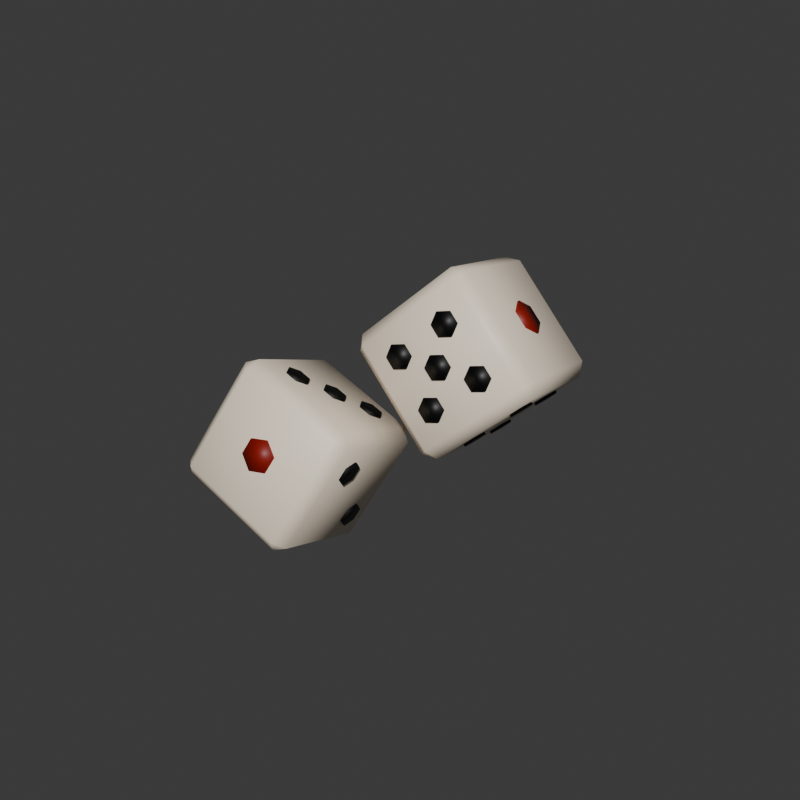 # Source: dice.blend  (saved by Blender 4.2.66; exported with 4.5.12 LTS)
import bpy
from mathutils import Matrix  # noqa: F401  (used for matrix-valued properties, if any)

bpy.ops.wm.read_factory_settings(use_empty=True)
scene = bpy.context.scene
scene.name = 'Scene'

# ---- collections
col_collection = bpy.data.collections.new('Collection'); scene.collection.children.link(col_collection)

# ---- materials (node trees are filled in below, after node groups)
mat_material_001 = bpy.data.materials.new('Material.001')

# ---- material node trees
mat_material_001.use_nodes = True; mat_material_001.node_tree.nodes.clear()
_N = mat_material_001.node_tree.nodes; _L = mat_material_001.node_tree.links
n0 = _N.new('ShaderNodeBsdfPrincipled'); n0.name = 'Principled BSDF'; n0.location = (10, 300)
n1 = _N.new('ShaderNodeOutputMaterial'); n1.name = 'Material Output'; n1.location = (300, 300)
n2 = _N.new('ShaderNodeVertexColor'); n2.name = 'Color Attribute'; n2.location = (-180, 280)
_L.new(n0.outputs[0], n1.inputs[0])
_L.new(n2.outputs[0], n0.inputs[0])
n1.is_active_output = True

# ---- world
world_world = bpy.data.worlds.new('World'); scene.world = world_world
world_world.use_nodes = True; world_world.node_tree.nodes.clear()
_N = world_world.node_tree.nodes; _L = world_world.node_tree.links
n0 = _N.new('ShaderNodeOutputWorld'); n0.name = 'World Output'; n0.location = (300, 300)
n1 = _N.new('ShaderNodeBackground'); n1.name = 'Background'; n1.location = (10, 300)
n1.inputs[0].default_value = (0.05088, 0.05088, 0.05088, 1.0)
_L.new(n1.outputs[0], n0.inputs[0])
n0.is_active_output = True
world_world.color = (0.05088, 0.05088, 0.05088)
world_world.sun_shadow_jitter_overblur = 0.0

# ---- meshes
me_cube_002 = bpy.data.meshes.new('Cube.002')
me_cube_002.from_pydata([(0.15, 0.125, 0.125), (0.125, 0.15, 0.125), (0.125, 0.125, 0.15), (0.125, 0.125, -0.15), (0.125, 0.15, -0.125), (0.15, 0.125, -0.125), (0.125, -0.125, 0.15), (0.125, -0.15, 0.125), (0.15, -0.125, 0.125), (0.125, -0.15, -0.125), (0.125, -0.125, -0.15), (0.15, -0.125, -0.125), (-0.125, 0.15, 0.125), (-0.15, 0.125, 0.125), (-0.125, 0.125, 0.15), (-0.125, 0.125, -0.15), (-0.15, 0.125, -0.125), (-0.125, 0.15, -0.125), (-0.125, -0.15, 0.125), (-0.125, -0.125, 0.15), (-0.15, -0.125, 0.125), (-0.125, -0.15, -0.125), (-0.15, -0.125, -0.125), (-0.125, -0.125, -0.15), (-3.143e-09, -0.155, 0.03828), (-0.03315, -0.155, 0.01914), (-0.03315, -0.155, -0.01914), (-3.143e-09, -0.155, -0.03828), (0.03315, -0.155, -0.01914), (0.03315, -0.155, 0.01914), (0.155, -0.0625, 0.09121), (0.155, -0.08737, 0.07686), (0.155, -0.08737, 0.04814), (0.155, -0.0625, 0.03379), (0.155, -0.03763, 0.04814), (0.155, -0.03763, 0.07686), (0.155, 0.0625, -0.03379), (0.155, 0.03763, -0.04814), (0.155, 0.03763, -0.07686), (0.155, 0.0625, -0.09121), (0.155, 0.08737, -0.07686), (0.155, 0.08737, -0.04814), (-0.09121, -0.0625, 0.155), (-0.07686, -0.08737, 0.155), (-0.04814, -0.08737, 0.155), (-0.03379, -0.0625, 0.155), (-0.04814, -0.03763, 0.155), (-0.07686, -0.03763, 0.155), (0.03379, 0.0625, 0.155), (0.04814, 0.03763, 0.155), (0.07686, 0.03763, 0.155), (0.09121, 0.0625, 0.155), (0.07686, 0.08737, 0.155), (0.04814, 0.08737, 0.155), (-0.02871, 0.0, 0.155), (-0.01436, -0.02487, 0.155), (0.01436, -0.02487, 0.155), (0.02871, 0.0, 0.155), (0.01436, 0.02487, 0.155), (-0.01436, 0.02487, 0.155), (0.0625, -0.03379, -0.155), (0.08737, -0.04814, -0.155), (0.08737, -0.07686, -0.155), (0.0625, -0.09121, -0.155), (0.03763, -0.07686, -0.155), (0.03763, -0.04814, -0.155), (-0.0625, 0.09121, -0.155), (-0.03763, 0.07686, -0.155), (-0.03763, 0.04814, -0.155), (-0.0625, 0.03379, -0.155), (-0.08737, 0.04814, -0.155), (-0.08737, 0.07686, -0.155), (0.0625, 0.09121, -0.155), (0.08737, 0.07686, -0.155), (0.08737, 0.04814, -0.155), (0.0625, 0.03379, -0.155), (0.03763, 0.04814, -0.155), (0.03763, 0.07686, -0.155), (-0.0625, -0.03379, -0.155), (-0.03763, -0.04814, -0.155), (-0.03763, -0.07686, -0.155), (-0.0625, -0.09121, -0.155), (-0.08737, -0.07686, -0.155), (-0.08737, -0.04814, -0.155), (-0.155, -0.0625, -0.09121), (-0.155, -0.08737, -0.07686), (-0.155, -0.08737, -0.04814), (-0.155, -0.0625, -0.03379), (-0.155, -0.03763, -0.04814), (-0.155, -0.03763, -0.07686), (-0.155, 0.0625, 0.03379), (-0.155, 0.03763, 0.04814), (-0.155, 0.03763, 0.07686), (-0.155, 0.0625, 0.09121), (-0.155, 0.08737, 0.07686), (-0.155, 0.08737, 0.04814), (-0.155, 0.0, -0.02871), (-0.155, -0.02487, -0.01436), (-0.155, -0.02487, 0.01436), (-0.155, 0.0, 0.02871), (-0.155, 0.02487, 0.01436), (-0.155, 0.02487, -0.01436), (-0.155, 0.0625, -0.03379), (-0.155, 0.08737, -0.04814), (-0.155, 0.08737, -0.07686), (-0.155, 0.0625, -0.09121), (-0.155, 0.03763, -0.07686), (-0.155, 0.03763, -0.04814), (-0.155, -0.0625, 0.09121), (-0.155, -0.03763, 0.07686), (-0.155, -0.03763, 0.04814), (-0.155, -0.0625, 0.03379), (-0.155, -0.08737, 0.04814), (-0.155, -0.08737, 0.07686), (-0.0625, 0.155, 0.09121), (-0.03763, 0.155, 0.07686), (-0.03763, 0.155, 0.04814), (-0.0625, 0.155, 0.03379), (-0.08737, 0.155, 0.04814), (-0.08737, 0.155, 0.07686), (0.0625, 0.155, -0.03379), (0.08737, 0.155, -0.04814), (0.08737, 0.155, -0.07686), (0.0625, 0.155, -0.09121), (0.03763, 0.155, -0.07686), (0.03763, 0.155, -0.04814), (0.0625, 0.155, 0.02871), (0.08737, 0.155, 0.01436), (0.08737, 0.155, -0.01436), (0.0625, 0.155, -0.02871), (0.03763, 0.155, -0.01436), (0.03763, 0.155, 0.01436), (-0.0625, 0.155, -0.09121), (-0.08737, 0.155, -0.07686), (-0.08737, 0.155, -0.04814), (-0.0625, 0.155, -0.03379), (-0.03763, 0.155, -0.04814), (-0.03763, 0.155, -0.07686), (0.0625, 0.155, 0.03379), (0.03763, 0.155, 0.04814), (0.03763, 0.155, 0.07686), (0.0625, 0.155, 0.09121), (0.08737, 0.155, 0.07686), (0.08737, 0.155, 0.04814), (-0.0625, 0.155, 0.02871), (-0.03763, 0.155, 0.01436), (-0.03763, 0.155, -0.01436), (-0.0625, 0.155, -0.02871), (-0.08737, 0.155, -0.01436), (-0.08737, 0.155, 0.01436), (-0.03315, -0.129, 0.01914), (-3.143e-09, -0.129, 0.03828), (-0.03315, -0.129, -0.01914), (-3.143e-09, -0.129, -0.03828), (0.03315, -0.129, -0.01914), (0.03315, -0.129, 0.01914), (0.129, -0.08737, 0.07686), (0.129, -0.0625, 0.09121), (0.129, -0.08737, 0.04814), (0.129, -0.0625, 0.03379), (0.129, -0.03763, 0.04814), (0.129, -0.03763, 0.07686), (0.129, 0.03763, -0.04814), (0.129, 0.0625, -0.03379), (0.129, 0.03763, -0.07686), (0.129, 0.0625, -0.09121), (0.129, 0.08737, -0.07686), (0.129, 0.08737, -0.04814), (-0.07686, -0.08737, 0.129), (-0.09121, -0.0625, 0.129), (-0.04814, -0.08737, 0.129), (-0.03379, -0.0625, 0.129), (-0.04814, -0.03763, 0.129), (-0.07686, -0.03763, 0.129), (0.04814, 0.03763, 0.129), (0.03379, 0.0625, 0.129), (0.07686, 0.03763, 0.129), (0.09121, 0.0625, 0.129), (0.07686, 0.08737, 0.129), (0.04814, 0.08737, 0.129), (-0.01436, -0.02487, 0.129), (-0.02871, 0.0, 0.129), (0.01436, -0.02487, 0.129), (0.02871, 0.0, 0.129), (0.01436, 0.02487, 0.129), (-0.01436, 0.02487, 0.129), (0.08737, -0.04814, -0.129), (0.0625, -0.03379, -0.129), (0.08737, -0.07686, -0.129), (0.0625, -0.09121, -0.129), (0.03763, -0.07686, -0.129), (0.03763, -0.04814, -0.129), (-0.03763, 0.07686, -0.129), (-0.0625, 0.09121, -0.129), (-0.03763, 0.04814, -0.129), (-0.0625, 0.03379, -0.129), (-0.08737, 0.04814, -0.129), (-0.08737, 0.07686, -0.129), (0.08737, 0.07686, -0.129), (0.0625, 0.09121, -0.129), (0.08737, 0.04814, -0.129), (0.0625, 0.03379, -0.129), (0.03763, 0.04814, -0.129), (0.03763, 0.07686, -0.129), (-0.03763, -0.04814, -0.129), (-0.0625, -0.03379, -0.129), (-0.03763, -0.07686, -0.129), (-0.0625, -0.09121, -0.129), (-0.08737, -0.07686, -0.129), (-0.08737, -0.04814, -0.129), (-0.129, -0.08737, -0.07686), (-0.129, -0.0625, -0.09121), (-0.129, -0.08737, -0.04814), (-0.129, -0.0625, -0.03379), (-0.129, -0.03763, -0.04814), (-0.129, -0.03763, -0.07686), (-0.129, 0.03763, 0.04814), (-0.129, 0.0625, 0.03379), (-0.129, 0.03763, 0.07686), (-0.129, 0.0625, 0.09121), (-0.129, 0.08737, 0.07686), (-0.129, 0.08737, 0.04814), (-0.129, -0.02487, -0.01436), (-0.129, -2.83e-09, -0.02871), (-0.129, -0.02487, 0.01436), (-0.129, -2.83e-09, 0.02871), (-0.129, 0.02487, 0.01436), (-0.129, 0.02487, -0.01436), (-0.129, 0.08737, -0.04814), (-0.129, 0.0625, -0.03379), (-0.129, 0.08737, -0.07686), (-0.129, 0.0625, -0.09121), (-0.129, 0.03763, -0.07686), (-0.129, 0.03763, -0.04814), (-0.129, -0.03763, 0.07686), (-0.129, -0.0625, 0.09121), (-0.129, -0.03763, 0.04814), (-0.129, -0.0625, 0.03379), (-0.129, -0.08737, 0.04814), (-0.129, -0.08737, 0.07686), (-0.03763, 0.129, 0.07686), (-0.0625, 0.129, 0.09121), (-0.03763, 0.129, 0.04814), (-0.0625, 0.129, 0.03379), (-0.08737, 0.129, 0.04814), (-0.08737, 0.129, 0.07686), (0.08737, 0.129, -0.04814), (0.0625, 0.129, -0.03379), (0.08737, 0.129, -0.07686), (0.0625, 0.129, -0.09121), (0.03763, 0.129, -0.07686), (0.03763, 0.129, -0.04814), (0.08737, 0.129, 0.01436), (0.0625, 0.129, 0.02871), (0.08737, 0.129, -0.01436), (0.0625, 0.129, -0.02871), (0.03763, 0.129, -0.01436), (0.03763, 0.129, 0.01436), (-0.08737, 0.129, -0.07686), (-0.0625, 0.129, -0.09121), (-0.08737, 0.129, -0.04814), (-0.0625, 0.129, -0.03379), (-0.03763, 0.129, -0.04814), (-0.03763, 0.129, -0.07686), (0.03763, 0.129, 0.04814), (0.0625, 0.129, 0.03379), (0.03763, 0.129, 0.07686), (0.0625, 0.129, 0.09121), (0.08737, 0.129, 0.07686), (0.08737, 0.129, 0.04814), (-0.03763, 0.129, 0.01436), (-0.0625, 0.129, 0.02871), (-0.03763, 0.129, -0.01436), (-0.0625, 0.129, -0.02871), (-0.08737, 0.129, -0.01436), (-0.08737, 0.129, 0.01436), (-0.005302, 0.261, 0.3276), (-0.01386, 0.2392, 0.3011), (-0.02646, 0.2334, 0.3336), (0.2469, 0.2697, 0.2154), (0.2139, 0.2695, 0.2026), (0.2225, 0.2913, 0.2291), (0.07535, 0.2049, 0.5602), (0.1083, 0.205, 0.573), (0.0965, 0.2325, 0.5542), (0.3361, 0.2353, 0.4744), (0.3487, 0.2412, 0.4419), (0.3243, 0.2628, 0.4556), (0.002345, -0.007273, 0.2628), (0.01415, -0.03477, 0.2817), (-0.01025, -0.01315, 0.2953), (0.2631, 0.02319, 0.1771), (0.2419, -0.004494, 0.1831), (0.2301, 0.02301, 0.1643), (0.1245, -0.04147, 0.5347), (0.09155, -0.04165, 0.5219), (0.116, -0.06327, 0.5082), (0.3523, -0.01119, 0.4362), (0.3437, -0.03299, 0.4097), (0.3649, -0.005313, 0.4036), (0.1974, 0.09172, 0.5242), (0.217, 0.06135, 0.5116), (0.2519, 0.06598, 0.4965), (0.2672, 0.101, 0.494), (0.2476, 0.1314, 0.5066), (0.2127, 0.1267, 0.5217), (0.1015, 0.2487, 0.485), (0.1247, 0.2476, 0.5019), (0.1509, 0.2511, 0.4905), (0.1538, 0.2557, 0.4623), (0.1306, 0.2567, 0.4455), (0.1045, 0.2533, 0.4568), (0.1645, 0.2781, 0.3224), (0.1877, 0.277, 0.3393), (0.2138, 0.2805, 0.328), (0.2168, 0.285, 0.2998), (0.1936, 0.2861, 0.2829), (0.1674, 0.2827, 0.2942), (0.05936, -0.001814, 0.4724), (0.06855, 0.009508, 0.4971), (0.06669, 0.03782, 0.5015), (0.05564, 0.05481, 0.4812), (0.04644, 0.04349, 0.4565), (0.0483, 0.01518, 0.4521), (0.0003524, 0.1357, 0.3783), (0.009548, 0.147, 0.403), (0.007686, 0.1753, 0.4074), (-0.00337, 0.1923, 0.3871), (-0.01257, 0.181, 0.3623), (-0.0107, 0.1527, 0.3579), (0.02986, 0.06694, 0.4253), (0.03905, 0.07826, 0.4501), (0.03719, 0.1066, 0.4545), (0.02613, 0.1236, 0.4341), (0.01694, 0.1122, 0.4094), (0.0188, 0.08393, 0.405), (0.3201, 0.1906, 0.3477), (0.3244, 0.2135, 0.3646), (0.336, 0.2102, 0.3906), (0.3435, 0.184, 0.3998), (0.3393, 0.1611, 0.383), (0.3276, 0.1644, 0.3569), (0.2773, 0.08157, 0.2153), (0.2816, 0.1045, 0.2321), (0.2932, 0.1012, 0.2582), (0.3007, 0.07502, 0.2674), (0.2965, 0.05214, 0.2505), (0.2848, 0.05541, 0.2245), (0.2692, 0.2048, 0.2345), (0.2735, 0.2277, 0.2513), (0.2851, 0.2244, 0.2773), (0.2926, 0.1983, 0.2865), (0.2884, 0.1754, 0.2697), (0.2767, 0.1787, 0.2437), (0.3282, 0.06732, 0.3286), (0.3325, 0.0902, 0.3454), (0.3441, 0.08693, 0.3714), (0.3516, 0.06077, 0.3806), (0.3474, 0.03789, 0.3638), (0.3357, 0.04116, 0.3378), (0.2878, -0.03489, 0.3656), (0.2848, -0.03946, 0.3938), (0.2587, -0.04294, 0.4051), (0.2355, -0.04185, 0.3882), (0.2384, -0.03727, 0.36), (0.2646, -0.0338, 0.3487), (0.123, -0.03578, 0.3016), (0.1201, -0.04036, 0.3298), (0.09391, -0.04383, 0.3411), (0.0707, -0.04274, 0.3242), (0.07366, -0.03816, 0.296), (0.09981, -0.03469, 0.2847), (0.2054, -0.03534, 0.3336), (0.2025, -0.03991, 0.3618), (0.1763, -0.04339, 0.3731), (0.1531, -0.04229, 0.3562), (0.156, -0.03772, 0.328), (0.1822, -0.03424, 0.3167), (0.1846, -0.0276, 0.2749), (0.1875, -0.02302, 0.2468), (0.2137, -0.01955, 0.2354), (0.2369, -0.02064, 0.2523), (0.2339, -0.02522, 0.2805), (0.2078, -0.02869, 0.2918), (0.1216, -0.05699, 0.4375), (0.1246, -0.05241, 0.4093), (0.1507, -0.04894, 0.398), (0.1739, -0.05003, 0.4149), (0.171, -0.0546, 0.443), (0.1448, -0.05808, 0.4544), (0.02704, 0.05902, 0.2546), (0.03851, 0.08528, 0.2527), (0.06466, 0.08875, 0.2414), (0.07935, 0.06597, 0.2319), (0.06789, 0.03972, 0.2338), (0.04173, 0.03624, 0.2451), (0.1328, 0.1974, 0.2244), (0.1443, 0.2237, 0.2226), (0.1704, 0.2272, 0.2113), (0.1851, 0.2044, 0.2018), (0.1737, 0.1781, 0.2037), (0.1475, 0.1746, 0.215), (0.07587, 0.1898, 0.2491), (0.08734, 0.2161, 0.2472), (0.1135, 0.2196, 0.2359), (0.1282, 0.1968, 0.2264), (0.1167, 0.1705, 0.2283), (0.09057, 0.1671, 0.2396), (0.1932, 0.08111, 0.1827), (0.1818, 0.05486, 0.1845), (0.1556, 0.05138, 0.1958), (0.1409, 0.07416, 0.2053), (0.1524, 0.1004, 0.2034), (0.1785, 0.1039, 0.1921), (0.07125, 0.1892, 0.2511), (0.05978, 0.163, 0.2529), (0.03363, 0.1595, 0.2642), (0.01894, 0.1823, 0.2737), (0.0304, 0.2085, 0.2719), (0.05656, 0.212, 0.2605), (0.08398, 0.06659, 0.2299), (0.09544, 0.09285, 0.2281), (0.1216, 0.09632, 0.2168), (0.1363, 0.07354, 0.2073), (0.1248, 0.04729, 0.2091), (0.09867, 0.04381, 0.2205), (0.2064, 0.06431, 0.488), (0.1868, 0.09469, 0.5006), (0.2413, 0.06895, 0.4729), (0.2566, 0.104, 0.4704), (0.237, 0.1343, 0.483), (0.2021, 0.1297, 0.4981), (0.1264, 0.2219, 0.4979), (0.1032, 0.223, 0.481), (0.1526, 0.2254, 0.4865), (0.1555, 0.23, 0.4584), (0.1323, 0.2311, 0.4415), (0.1061, 0.2276, 0.4528), (0.1894, 0.2513, 0.3353), (0.1662, 0.2524, 0.3184), (0.2155, 0.2548, 0.324), (0.2185, 0.2594, 0.2958), (0.1953, 0.2605, 0.2789), (0.1691, 0.257, 0.2903), (0.09227, 0.01266, 0.4869), (0.08308, 0.00134, 0.4621), (0.09041, 0.04097, 0.4913), (0.07935, 0.05797, 0.4709), (0.07016, 0.04664, 0.4462), (0.07202, 0.01833, 0.4418), (0.03327, 0.1502, 0.3927), (0.02407, 0.1388, 0.368), (0.03141, 0.1785, 0.3971), (0.02035, 0.1955, 0.3768), (0.01115, 0.1842, 0.3521), (0.01301, 0.1558, 0.3477), (0.06277, 0.08142, 0.4398), (0.05357, 0.07009, 0.4151), (0.06091, 0.1097, 0.4442), (0.04985, 0.1267, 0.4239), (0.04066, 0.1154, 0.3991), (0.04252, 0.08708, 0.3947), (0.3006, 0.2103, 0.3748), (0.2964, 0.1874, 0.358), (0.3123, 0.207, 0.4008), (0.3198, 0.1809, 0.41), (0.3156, 0.158, 0.3932), (0.3039, 0.1613, 0.3672), (0.2578, 0.1013, 0.2424), (0.2536, 0.07842, 0.2256), (0.2695, 0.09803, 0.2684), (0.277, 0.07187, 0.2776), (0.2728, 0.04899, 0.2608), (0.2611, 0.05226, 0.2348), (0.2497, 0.2246, 0.2615), (0.2455, 0.2017, 0.2447), (0.2614, 0.2213, 0.2876), (0.2689, 0.1951, 0.2968), (0.2646, 0.1722, 0.2799), (0.253, 0.1755, 0.2539), (0.3087, 0.08705, 0.3557), (0.3045, 0.06417, 0.3389), (0.3204, 0.08378, 0.3817), (0.3279, 0.05762, 0.3909), (0.3237, 0.03474, 0.3741), (0.312, 0.03801, 0.3481), (0.2832, -0.01379, 0.3978), (0.2861, -0.009218, 0.3696), (0.257, -0.01727, 0.4091), (0.2338, -0.01617, 0.3922), (0.2367, -0.0116, 0.364), (0.2629, -0.008123, 0.3527), (0.1184, -0.01468, 0.3338), (0.1213, -0.01011, 0.3056), (0.09222, -0.01816, 0.3451), (0.06901, -0.01706, 0.3282), (0.07197, -0.01249, 0.3), (0.09813, -0.009013, 0.2887), (0.2008, -0.01424, 0.3658), (0.2037, -0.009664, 0.3376), (0.1746, -0.01771, 0.3771), (0.1514, -0.01662, 0.3602), (0.1544, -0.01205, 0.332), (0.1805, -0.008568, 0.3207), (0.1858, 0.002649, 0.2507), (0.1829, -0.001924, 0.2789), (0.212, 0.006127, 0.2394), (0.2352, 0.005031, 0.2563), (0.2323, 0.0004576, 0.2845), (0.2061, -0.00302, 0.2958), (0.1229, -0.02674, 0.4133), (0.1199, -0.03131, 0.4415), (0.149, -0.02326, 0.402), (0.1722, -0.02436, 0.4188), (0.1693, -0.02893, 0.447), (0.1431, -0.03241, 0.4584), (0.04911, 0.08231, 0.2763), (0.03764, 0.05605, 0.2782), (0.07527, 0.08579, 0.265), (0.08996, 0.06301, 0.2555), (0.07849, 0.03675, 0.2574), (0.05233, 0.03327, 0.2687), (0.1549, 0.2207, 0.2462), (0.1434, 0.1944, 0.248), (0.181, 0.2242, 0.2349), (0.1957, 0.2014, 0.2254), (0.1843, 0.1751, 0.2272), (0.1581, 0.1717, 0.2386), (0.09794, 0.2131, 0.2708), (0.08648, 0.1869, 0.2727), (0.1241, 0.2166, 0.2595), (0.1388, 0.1938, 0.25), (0.1273, 0.1676, 0.2519), (0.1012, 0.1641, 0.2632), (0.1924, 0.05189, 0.2081), (0.2038, 0.07815, 0.2063), (0.1662, 0.04841, 0.2194), (0.1515, 0.07119, 0.2289), (0.163, 0.09745, 0.227), (0.1891, 0.1009, 0.2157), (0.07039, 0.16, 0.2765), (0.08185, 0.1863, 0.2747), (0.04423, 0.1565, 0.2878), (0.02954, 0.1793, 0.2973), (0.041, 0.2056, 0.2955), (0.06716, 0.209, 0.2841), (0.106, 0.08988, 0.2517), (0.09458, 0.06362, 0.2535), (0.1322, 0.09336, 0.2404), (0.1469, 0.07058, 0.2309), (0.1354, 0.04432, 0.2327), (0.1093, 0.04084, 0.2441)], [], [(22, 20, 13, 16), (15, 3, 10, 23), (2, 6, 8, 0), (0, 1, 2), (3, 4, 5), (6, 7, 8), (9, 10, 11), (12, 13, 14), (15, 16, 17), (18, 19, 20), (21, 22, 23), (17, 12, 1, 4), (9, 7, 18, 21), (7, 9, 11, 8), (6, 19, 18, 7), (10, 3, 5, 11), (0, 5, 4, 1), (19, 14, 13, 20), (21, 18, 20, 22), (14, 2, 1, 12), (3, 15, 17, 4), (15, 23, 22, 16), (12, 17, 16, 13), (5, 0, 8, 11), (2, 14, 19, 6), (23, 10, 9, 21), (25, 24, 29, 28, 27, 26), (31, 30, 35, 34, 33, 32), (37, 36, 41, 40, 39, 38), (43, 42, 47, 46, 45, 44), (49, 48, 53, 52, 51, 50), (55, 54, 59, 58, 57, 56), (61, 60, 65, 64, 63, 62), (67, 66, 71, 70, 69, 68), (73, 72, 77, 76, 75, 74), (79, 78, 83, 82, 81, 80), (85, 84, 89, 88, 87, 86), (91, 90, 95, 94, 93, 92), (97, 96, 101, 100, 99, 98), (103, 102, 107, 106, 105, 104), (109, 108, 113, 112, 111, 110), (115, 114, 119, 118, 117, 116), (121, 120, 125, 124, 123, 122), (127, 126, 131, 130, 129, 128), (133, 132, 137, 136, 135, 134), (139, 138, 143, 142, 141, 140), (145, 144, 149, 148, 147, 146), (125, 120, 247, 251), (74, 75, 201, 200), (126, 127, 252, 253), (75, 76, 202, 201), (24, 25, 150, 151), (127, 128, 254, 252), (76, 77, 203, 202), (25, 26, 152, 150), (128, 129, 255, 254), (77, 72, 199, 203), (26, 27, 153, 152), (129, 130, 256, 255), (78, 79, 204, 205), (27, 28, 154, 153), (130, 131, 257, 256), (79, 80, 206, 204), (28, 29, 155, 154), (131, 126, 253, 257), (80, 81, 207, 206), (29, 24, 151, 155), (132, 133, 258, 259), (81, 82, 208, 207), (30, 31, 156, 157), (133, 134, 260, 258), (82, 83, 209, 208), (31, 32, 158, 156), (134, 135, 261, 260), (83, 78, 205, 209), (32, 33, 159, 158), (135, 136, 262, 261), (84, 85, 210, 211), (33, 34, 160, 159), (136, 137, 263, 262), (85, 86, 212, 210), (34, 35, 161, 160), (137, 132, 259, 263), (86, 87, 213, 212), (35, 30, 157, 161), (138, 139, 264, 265), (87, 88, 214, 213), (36, 37, 162, 163), (139, 140, 266, 264), (88, 89, 215, 214), (37, 38, 164, 162), (140, 141, 267, 266), (89, 84, 211, 215), (38, 39, 165, 164), (141, 142, 268, 267), (90, 91, 216, 217), (39, 40, 166, 165), (142, 143, 269, 268), (91, 92, 218, 216), (40, 41, 167, 166), (143, 138, 265, 269), (92, 93, 219, 218), (41, 36, 163, 167), (144, 145, 270, 271), (93, 94, 220, 219), (42, 43, 168, 169), (145, 146, 272, 270), (94, 95, 221, 220), (43, 44, 170, 168), (146, 147, 273, 272), (95, 90, 217, 221), (44, 45, 171, 170), (147, 148, 274, 273), (96, 97, 222, 223), (45, 46, 172, 171), (148, 149, 275, 274), (97, 98, 224, 222), (46, 47, 173, 172), (149, 144, 271, 275), (98, 99, 225, 224), (47, 42, 169, 173), (99, 100, 226, 225), (48, 49, 174, 175), (100, 101, 227, 226), (49, 50, 176, 174), (101, 96, 223, 227), (50, 51, 177, 176), (102, 103, 228, 229), (51, 52, 178, 177), (103, 104, 230, 228), (52, 53, 179, 178), (104, 105, 231, 230), (53, 48, 175, 179), (105, 106, 232, 231), (54, 55, 180, 181), (106, 107, 233, 232), (55, 56, 182, 180), (107, 102, 229, 233), (56, 57, 183, 182), (108, 109, 234, 235), (57, 58, 184, 183), (109, 110, 236, 234), (58, 59, 185, 184), (110, 111, 237, 236), (59, 54, 181, 185), (111, 112, 238, 237), (60, 61, 186, 187), (112, 113, 239, 238), (61, 62, 188, 186), (113, 108, 235, 239), (62, 63, 189, 188), (114, 115, 240, 241), (63, 64, 190, 189), (115, 116, 242, 240), (64, 65, 191, 190), (116, 117, 243, 242), (65, 60, 187, 191), (117, 118, 244, 243), (66, 67, 192, 193), (118, 119, 245, 244), (67, 68, 194, 192), (119, 114, 241, 245), (68, 69, 195, 194), (120, 121, 246, 247), (69, 70, 196, 195), (121, 122, 248, 246), (70, 71, 197, 196), (122, 123, 249, 248), (71, 66, 193, 197), (123, 124, 250, 249), (72, 73, 198, 199), (124, 125, 251, 250), (73, 74, 200, 198), (298, 296, 289, 292), (291, 279, 286, 299), (278, 282, 284, 276), (276, 277, 278), (279, 280, 281), (282, 283, 284), (285, 286, 287), (288, 289, 290), (291, 292, 293), (294, 295, 296), (297, 298, 299), (293, 288, 277, 280), (285, 283, 294, 297), (283, 285, 287, 284), (282, 295, 294, 283), (286, 279, 281, 287), (276, 281, 280, 277), (295, 290, 289, 296), (297, 294, 296, 298), (290, 278, 277, 288), (279, 291, 293, 280), (291, 299, 298, 292), (288, 293, 292, 289), (281, 276, 284, 287), (278, 290, 295, 282), (299, 286, 285, 297), (301, 300, 305, 304, 303, 302), (307, 306, 311, 310, 309, 308), (313, 312, 317, 316, 315, 314), (319, 318, 323, 322, 321, 320), (325, 324, 329, 328, 327, 326), (331, 330, 335, 334, 333, 332), (337, 336, 341, 340, 339, 338), (343, 342, 347, 346, 345, 344), (349, 348, 353, 352, 351, 350), (355, 354, 359, 358, 357, 356), (361, 360, 365, 364, 363, 362), (367, 366, 371, 370, 369, 368), (373, 372, 377, 376, 375, 374), (379, 378, 383, 382, 381, 380), (385, 384, 389, 388, 387, 386), (391, 390, 395, 394, 393, 392), (397, 396, 401, 400, 399, 398), (403, 402, 407, 406, 405, 404), (409, 408, 413, 412, 411, 410), (415, 414, 419, 418, 417, 416), (421, 420, 425, 424, 423, 422), (401, 396, 523, 527), (350, 351, 477, 476), (402, 403, 528, 529), (351, 352, 478, 477), (300, 301, 426, 427), (403, 404, 530, 528), (352, 353, 479, 478), (301, 302, 428, 426), (404, 405, 531, 530), (353, 348, 475, 479), (302, 303, 429, 428), (405, 406, 532, 531), (354, 355, 480, 481), (303, 304, 430, 429), (406, 407, 533, 532), (355, 356, 482, 480), (304, 305, 431, 430), (407, 402, 529, 533), (356, 357, 483, 482), (305, 300, 427, 431), (408, 409, 534, 535), (357, 358, 484, 483), (306, 307, 432, 433), (409, 410, 536, 534), (358, 359, 485, 484), (307, 308, 434, 432), (410, 411, 537, 536), (359, 354, 481, 485), (308, 309, 435, 434), (411, 412, 538, 537), (360, 361, 486, 487), (309, 310, 436, 435), (412, 413, 539, 538), (361, 362, 488, 486), (310, 311, 437, 436), (413, 408, 535, 539), (362, 363, 489, 488), (311, 306, 433, 437), (414, 415, 540, 541), (363, 364, 490, 489), (312, 313, 438, 439), (415, 416, 542, 540), (364, 365, 491, 490), (313, 314, 440, 438), (416, 417, 543, 542), (365, 360, 487, 491), (314, 315, 441, 440), (417, 418, 544, 543), (366, 367, 492, 493), (315, 316, 442, 441), (418, 419, 545, 544), (367, 368, 494, 492), (316, 317, 443, 442), (419, 414, 541, 545), (368, 369, 495, 494), (317, 312, 439, 443), (420, 421, 546, 547), (369, 370, 496, 495), (318, 319, 444, 445), (421, 422, 548, 546), (370, 371, 497, 496), (319, 320, 446, 444), (422, 423, 549, 548), (371, 366, 493, 497), (320, 321, 447, 446), (423, 424, 550, 549), (372, 373, 498, 499), (321, 322, 448, 447), (424, 425, 551, 550), (373, 374, 500, 498), (322, 323, 449, 448), (425, 420, 547, 551), (374, 375, 501, 500), (323, 318, 445, 449), (375, 376, 502, 501), (324, 325, 450, 451), (376, 377, 503, 502), (325, 326, 452, 450), (377, 372, 499, 503), (326, 327, 453, 452), (378, 379, 504, 505), (327, 328, 454, 453), (379, 380, 506, 504), (328, 329, 455, 454), (380, 381, 507, 506), (329, 324, 451, 455), (381, 382, 508, 507), (330, 331, 456, 457), (382, 383, 509, 508), (331, 332, 458, 456), (383, 378, 505, 509), (332, 333, 459, 458), (384, 385, 510, 511), (333, 334, 460, 459), (385, 386, 512, 510), (334, 335, 461, 460), (386, 387, 513, 512), (335, 330, 457, 461), (387, 388, 514, 513), (336, 337, 462, 463), (388, 389, 515, 514), (337, 338, 464, 462), (389, 384, 511, 515), (338, 339, 465, 464), (390, 391, 516, 517), (339, 340, 466, 465), (391, 392, 518, 516), (340, 341, 467, 466), (392, 393, 519, 518), (341, 336, 463, 467), (393, 394, 520, 519), (342, 343, 468, 469), (394, 395, 521, 520), (343, 344, 470, 468), (395, 390, 517, 521), (344, 345, 471, 470), (396, 397, 522, 523), (345, 346, 472, 471), (397, 398, 524, 522), (346, 347, 473, 472), (398, 399, 525, 524), (347, 342, 469, 473), (399, 400, 526, 525), (348, 349, 474, 475), (400, 401, 527, 526), (349, 350, 476, 474)])
me_cube_002.polygons.foreach_set('use_smooth', [True] * 346)
_uv = me_cube_002.uv_layers.new(name='UVMap')
_uv.uv.foreach_set('vector', [0.3958, 0.7708, 0.6042, 0.7708, 0.6042, 0.9792, 0.3958, 0.9792, 0.6458, 0.5208, 0.8542, 0.5208, 0.8542, 0.7292, 0.6458, 0.7292, 0.3958, 0.02083, 0.3958, 0.2292, 0.375, 0.2292, 0.375, 0.02083, 0.375, 0.02083, 0.3958, 0.0, 0.3958, 0.02083, 0.8542, 0.5208, 0.8542, 0.5, 0.875, 0.5208, 0.3958, 0.2292, 0.3958, 0.25, 0.375, 0.2292, 0.8542, 0.75, 0.8542, 0.7292, 0.875, 0.7292, 0.6042, 0.0, 0.625, 0.02083, 0.6042, 0.02083, 0.6458, 0.5208, 0.625, 0.5208, 0.6458, 0.5, 0.6042, 0.25, 0.6042, 0.2292, 0.625, 0.2292, 0.6458, 0.75, 0.625, 0.7292, 0.6458, 0.7292, 0.1458, 0.5208, 0.3542, 0.5208, 0.3542, 0.7292, 0.1458, 0.7292, 0.3958, 0.2708, 0.6042, 0.2708, 0.6042, 0.4792, 0.3958, 0.4792, 0.6042, 0.75, 0.3958, 0.75, 0.3958, 0.7292, 0.6042, 0.7292, 0.3958, 0.2292, 0.6042, 0.2292, 0.6042, 0.25, 0.3958, 0.25, 0.8542, 0.7292, 0.8542, 0.5208, 0.875, 0.5208, 0.875, 0.7292, 0.6042, 0.5208, 0.3958, 0.5208, 0.3958, 0.5, 0.6042, 0.5, 0.6042, 0.2292, 0.6042, 0.02083, 0.625, 0.02083, 0.625, 0.2292, 0.3958, 0.75, 0.6042, 0.75, 0.6042, 0.7708, 0.3958, 0.7708, 0.6042, 0.02083, 0.3958, 0.02083, 0.3958, 0.0, 0.6042, 0.0, 0.8542, 0.5208, 0.6458, 0.5208, 0.6458, 0.5, 0.8542, 0.5, 0.6458, 0.5208, 0.6458, 0.7292, 0.625, 0.7292, 0.625, 0.5208, 0.6042, 1.0, 0.3958, 1.0, 0.3958, 0.9792, 0.6042, 0.9792, 0.3958, 0.5208, 0.6042, 0.5208, 0.6042, 0.7292, 0.3958, 0.7292, 0.3958, 0.02083, 0.6042, 0.02083, 0.6042, 0.2292, 0.3958, 0.2292, 0.6458, 0.7292, 0.8542, 0.7292, 0.8542, 0.75, 0.6458, 0.75, 0.0, 0.0, 0.0, 0.0, 0.0, 0.0, 0.0, 0.0, 0.0, 0.0, 0.0, 0.0, 0.0, 0.0, 0.0, 0.0, 0.0, 0.0, 0.0, 0.0, 0.0, 0.0, 0.0, 0.0, 0.0, 0.0, 0.0, 0.0, 0.0, 0.0, 0.0, 0.0, 0.0, 0.0, 0.0, 0.0, 0.0, 0.0, 0.0, 0.0, 0.0, 0.0, 0.0, 0.0, 0.0, 0.0, 0.0, 0.0, 0.0, 0.0, 0.0, 0.0, 0.0, 0.0, 0.0, 0.0, 0.0, 0.0, 0.0, 0.0, 0.0, 0.0, 0.0, 0.0, 0.0, 0.0, 0.0, 0.0, 0.0, 0.0, 0.0, 0.0, 0.0, 0.0, 0.0, 0.0, 0.0, 0.0, 0.0, 0.0, 0.0, 0.0, 0.0, 0.0, 0.0, 0.0, 0.0, 0.0, 0.0, 0.0, 0.0, 0.0, 0.0, 0.0, 0.0, 0.0, 0.0, 0.0, 0.0, 0.0, 0.0, 0.0, 0.0, 0.0, 0.0, 0.0, 0.0, 0.0, 0.0, 0.0, 0.0, 0.0, 0.0, 0.0, 0.0, 0.0, 0.0, 0.0, 0.0, 0.0, 0.0, 0.0, 0.0, 0.0, 0.0, 0.0, 0.0, 0.0, 0.0, 0.0, 0.0, 0.0, 0.0, 0.0, 0.0, 0.0, 0.0, 0.0, 0.0, 0.0, 0.0, 0.0, 0.0, 0.0, 0.0, 0.0, 0.0, 0.0, 0.0, 0.0, 0.0, 0.0, 0.0, 0.0, 0.0, 0.0, 0.0, 0.0, 0.0, 0.0, 0.0, 0.0, 0.0, 0.0, 0.0, 0.0, 0.0, 0.0, 0.0, 0.0, 0.0, 0.0, 0.0, 0.0, 0.0, 0.0, 0.0, 0.0, 0.0, 0.0, 0.0, 0.0, 0.0, 0.0, 0.0, 0.0, 0.0, 0.0, 0.0, 0.0, 0.0, 0.0, 0.0, 0.0, 0.0, 0.0, 0.0, 0.0, 0.0, 0.0, 0.0, 0.0, 0.0, 0.0, 0.0, 0.0, 0.0, 0.0, 0.0, 0.0, 0.0, 0.0, 0.0, 0.0, 0.0, 0.0, 0.0, 0.0, 0.0, 0.0, 0.0, 0.0, 0.0, 0.0, 0.0, 0.0, 0.0, 0.0, 0.0, 0.0, 0.0, 0.0, 0.0, 0.0, 0.0, 0.0, 0.0, 0.0, 0.0, 0.0, 0.0, 0.0, 0.0, 0.0, 0.0, 0.0, 0.0, 0.0, 0.0, 0.0, 0.0, 0.0, 0.0, 0.0, 0.0, 0.0, 0.0, 0.0, 0.0, 0.0, 0.0, 0.0, 0.0, 0.0, 0.0, 0.0, 0.0, 0.0, 0.0, 0.0, 0.0, 0.0, 0.0, 0.0, 0.0, 0.0, 0.0, 0.0, 0.0, 0.0, 0.0, 0.0, 0.0, 0.0, 0.0, 0.0, 0.0, 0.0, 0.0, 0.0, 0.0, 0.0, 0.0, 0.0, 0.0, 0.0, 0.0, 0.0, 0.0, 0.0, 0.0, 0.0, 0.0, 0.0, 0.0, 0.0, 0.0, 0.0, 0.0, 0.0, 0.0, 0.0, 0.0, 0.0, 0.0, 0.0, 0.0, 0.0, 0.0, 0.0, 0.0, 0.0, 0.0, 0.0, 0.0, 0.0, 0.0, 0.0, 0.0, 0.0, 0.0, 0.0, 0.0, 0.0, 0.0, 0.0, 0.0, 0.0, 0.0, 0.0, 0.0, 0.0, 0.0, 0.0, 0.0, 0.0, 0.0, 0.0, 0.0, 0.0, 0.0, 0.0, 0.0, 0.0, 0.0, 0.0, 0.0, 0.0, 0.0, 0.0, 0.0, 0.0, 0.0, 0.0, 0.0, 0.0, 0.0, 0.0, 0.0, 0.0, 0.0, 0.0, 0.0, 0.0, 0.0, 0.0, 0.0, 0.0, 0.0, 0.0, 0.0, 0.0, 0.0, 0.0, 0.0, 0.0, 0.0, 0.0, 0.0, 0.0, 0.0, 0.0, 0.0, 0.0, 0.0, 0.0, 0.0, 0.0, 0.0, 0.0, 0.0, 0.0, 0.0, 0.0, 0.0, 0.0, 0.0, 0.0, 0.0, 0.0, 0.0, 0.0, 0.0, 0.0, 0.0, 0.0, 0.0, 0.0, 0.0, 0.0, 0.0, 0.0, 0.0, 0.0, 0.0, 0.0, 0.0, 0.0, 0.0, 0.0, 0.0, 0.0, 0.0, 0.0, 0.0, 0.0, 0.0, 0.0, 0.0, 0.0, 0.0, 0.0, 0.0, 0.0, 0.0, 0.0, 0.0, 0.0, 0.0, 0.0, 0.0, 0.0, 0.0, 0.0, 0.0, 0.0, 0.0, 0.0, 0.0, 0.0, 0.0, 0.0, 0.0, 0.0, 0.0, 0.0, 0.0, 0.0, 0.0, 0.0, 0.0, 0.0, 0.0, 0.0, 0.0, 0.0, 0.0, 0.0, 0.0, 0.0, 0.0, 0.0, 0.0, 0.0, 0.0, 0.0, 0.0, 0.0, 0.0, 0.0, 0.0, 0.0, 0.0, 0.0, 0.0, 0.0, 0.0, 0.0, 0.0, 0.0, 0.0, 0.0, 0.0, 0.0, 0.0, 0.0, 0.0, 0.0, 0.0, 0.0, 0.0, 0.0, 0.0, 0.0, 0.0, 0.0, 0.0, 0.0, 0.0, 0.0, 0.0, 0.0, 0.0, 0.0, 0.0, 0.0, 0.0, 0.0, 0.0, 0.0, 0.0, 0.0, 0.0, 0.0, 0.0, 0.0, 0.0, 0.0, 0.0, 0.0, 0.0, 0.0, 0.0, 0.0, 0.0, 0.0, 0.0, 0.0, 0.0, 0.0, 0.0, 0.0, 0.0, 0.0, 0.0, 0.0, 0.0, 0.0, 0.0, 0.0, 0.0, 0.0, 0.0, 0.0, 0.0, 0.0, 0.0, 0.0, 0.0, 0.0, 0.0, 0.0, 0.0, 0.0, 0.0, 0.0, 0.0, 0.0, 0.0, 0.0, 0.0, 0.0, 0.0, 0.0, 0.0, 0.0, 0.0, 0.0, 0.0, 0.0, 0.0, 0.0, 0.0, 0.0, 0.0, 0.0, 0.0, 0.0, 0.0, 0.0, 0.0, 0.0, 0.0, 0.0, 0.0, 0.0, 0.0, 0.0, 0.0, 0.0, 0.0, 0.0, 0.0, 0.0, 0.0, 0.0, 0.0, 0.0, 0.0, 0.0, 0.0, 0.0, 0.0, 0.0, 0.0, 0.0, 0.0, 0.0, 0.0, 0.0, 0.0, 0.0, 0.0, 0.0, 0.0, 0.0, 0.0, 0.0, 0.0, 0.0, 0.0, 0.0, 0.0, 0.0, 0.0, 0.0, 0.0, 0.0, 0.0, 0.0, 0.0, 0.0, 0.0, 0.0, 0.0, 0.0, 0.0, 0.0, 0.0, 0.0, 0.0, 0.0, 0.0, 0.0, 0.0, 0.0, 0.0, 0.0, 0.0, 0.0, 0.0, 0.0, 0.0, 0.0, 0.0, 0.0, 0.0, 0.0, 0.0, 0.0, 0.0, 0.0, 0.0, 0.0, 0.0, 0.0, 0.0, 0.0, 0.0, 0.0, 0.0, 0.0, 0.0, 0.0, 0.0, 0.0, 0.0, 0.0, 0.0, 0.0, 0.0, 0.0, 0.0, 0.0, 0.0, 0.0, 0.0, 0.0, 0.0, 0.0, 0.0, 0.0, 0.0, 0.0, 0.0, 0.0, 0.0, 0.0, 0.0, 0.0, 0.0, 0.0, 0.0, 0.0, 0.0, 0.0, 0.0, 0.0, 0.0, 0.0, 0.0, 0.0, 0.0, 0.0, 0.0, 0.0, 0.0, 0.0, 0.0, 0.0, 0.0, 0.0, 0.0, 0.0, 0.0, 0.0, 0.0, 0.0, 0.0, 0.0, 0.0, 0.0, 0.0, 0.0, 0.0, 0.0, 0.0, 0.0, 0.0, 0.0, 0.0, 0.0, 0.0, 0.0, 0.0, 0.0, 0.0, 0.0, 0.0, 0.0, 0.0, 0.0, 0.0, 0.0, 0.0, 0.0, 0.0, 0.0, 0.0, 0.0, 0.0, 0.0, 0.0, 0.0, 0.0, 0.0, 0.0, 0.0, 0.0, 0.0, 0.0, 0.0, 0.0, 0.0, 0.0, 0.0, 0.0, 0.0, 0.0, 0.0, 0.0, 0.0, 0.0, 0.0, 0.0, 0.0, 0.0, 0.0, 0.0, 0.0, 0.0, 0.0, 0.0, 0.0, 0.0, 0.0, 0.0, 0.0, 0.0, 0.0, 0.0, 0.0, 0.0, 0.0, 0.0, 0.0, 0.0, 0.0, 0.0, 0.0, 0.0, 0.0, 0.0, 0.0, 0.0, 0.0, 0.0, 0.0, 0.0, 0.0, 0.0, 0.0, 0.0, 0.0, 0.0, 0.0, 0.0, 0.0, 0.0, 0.0, 0.0, 0.0, 0.0, 0.0, 0.0, 0.0, 0.0, 0.0, 0.0, 0.0, 0.0, 0.0, 0.0, 0.0, 0.0, 0.0, 0.0, 0.0, 0.0, 0.0, 0.0, 0.0, 0.0, 0.0, 0.0, 0.0, 0.0, 0.0, 0.0, 0.0, 0.0, 0.0, 0.0, 0.0, 0.0, 0.0, 0.0, 0.0, 0.0, 0.0, 0.0, 0.0, 0.0, 0.0, 0.0, 0.0, 0.0, 0.0, 0.0, 0.0, 0.0, 0.0, 0.0, 0.0, 0.0, 0.0, 0.0, 0.0, 0.0, 0.0, 0.0, 0.0, 0.0, 0.0, 0.0, 0.0, 0.0, 0.0, 0.0, 0.0, 0.0, 0.0, 0.0, 0.0, 0.0, 0.0, 0.0, 0.0, 0.0, 0.0, 0.0, 0.0, 0.0, 0.0, 0.0, 0.0, 0.0, 0.0, 0.0, 0.0, 0.0, 0.0, 0.0, 0.0, 0.0, 0.0, 0.0, 0.0, 0.0, 0.0, 0.0, 0.0, 0.0, 0.0, 0.0, 0.0, 0.0, 0.0, 0.0, 0.0, 0.0, 0.0, 0.0, 0.0, 0.0, 0.0, 0.0, 0.0, 0.0, 0.0, 0.0, 0.0, 0.0, 0.0, 0.0, 0.0, 0.0, 0.0, 0.0, 0.0, 0.0, 0.0, 0.0, 0.0, 0.0, 0.0, 0.0, 0.0, 0.0, 0.0, 0.0, 0.0, 0.0, 0.0, 0.0, 0.0, 0.0, 0.0, 0.0, 0.0, 0.0, 0.0, 0.0, 0.0, 0.0, 0.0, 0.0, 0.0, 0.0, 0.0, 0.0, 0.0, 0.0, 0.0, 0.0, 0.0, 0.0, 0.0, 0.0, 0.0, 0.0, 0.0, 0.0, 0.0, 0.0, 0.0, 0.0, 0.0, 0.0, 0.0, 0.0, 0.0, 0.0, 0.0, 0.0, 0.0, 0.0, 0.0, 0.0, 0.0, 0.0, 0.0, 0.0, 0.0, 0.0, 0.0, 0.0, 0.0, 0.0, 0.0, 0.0, 0.0, 0.0, 0.0, 0.0, 0.0, 0.0, 0.0, 0.0, 0.0, 0.0, 0.0, 0.0, 0.0, 0.0, 0.0, 0.0, 0.0, 0.0, 0.0, 0.0, 0.0, 0.0, 0.0, 0.0, 0.0, 0.0, 0.0, 0.0, 0.0, 0.0, 0.0, 0.0, 0.0, 0.0, 0.0, 0.0, 0.0, 0.0, 0.0, 0.0, 0.0, 0.0, 0.0, 0.0, 0.0, 0.0, 0.0, 0.0, 0.0, 0.0, 0.0, 0.0, 0.0, 0.0, 0.0, 0.0, 0.0, 0.0, 0.0, 0.0, 0.0, 0.0, 0.0, 0.0, 0.0, 0.0, 0.0, 0.0, 0.0, 0.0, 0.0, 0.0, 0.0, 0.0, 0.0, 0.0, 0.0, 0.0, 0.0, 0.0, 0.0, 0.0, 0.0, 0.0, 0.0, 0.0, 0.0, 0.0, 0.0, 0.0, 0.0, 0.0, 0.0, 0.0, 0.0, 0.0, 0.0, 0.0, 0.0, 0.0, 0.0, 0.0, 0.0, 0.0, 0.0, 0.0, 0.0, 0.0, 0.0, 0.0, 0.0, 0.0, 0.0, 0.0, 0.0, 0.0, 0.0, 0.0, 0.0, 0.0, 0.0, 0.0, 0.0, 0.0, 0.0, 0.0, 0.0, 0.0, 0.0, 0.0, 0.0, 0.0, 0.0, 0.0, 0.0, 0.0, 0.0, 0.0, 0.0, 0.0, 0.0, 0.0, 0.0, 0.0, 0.0, 0.0, 0.0, 0.0, 0.0, 0.0, 0.0, 0.0, 0.0, 0.0, 0.0, 0.0, 0.0, 0.0, 0.0, 0.0, 0.0, 0.0, 0.0, 0.0, 0.0, 0.0, 0.0, 0.0, 0.0, 0.0, 0.0, 0.0, 0.0, 0.0, 0.0, 0.0, 0.0, 0.0, 0.0, 0.0, 0.0, 0.0, 0.0, 0.0, 0.0, 0.0, 0.0, 0.0, 0.0, 0.0, 0.0, 0.0, 0.0, 0.0, 0.0, 0.0, 0.0, 0.0, 0.0, 0.0, 0.0, 0.0, 0.0, 0.0, 0.0, 0.0, 0.0, 0.0, 0.0, 0.3958, 0.7708, 0.6042, 0.7708, 0.6042, 0.9792, 0.3958, 0.9792, 0.6458, 0.5208, 0.8542, 0.5208, 0.8542, 0.7292, 0.6458, 0.7292, 0.3958, 0.02083, 0.3958, 0.2292, 0.375, 0.2292, 0.375, 0.02083, 0.375, 0.02083, 0.3958, 0.0, 0.3958, 0.02083, 0.8542, 0.5208, 0.8542, 0.5, 0.875, 0.5208, 0.3958, 0.2292, 0.3958, 0.25, 0.375, 0.2292, 0.8542, 0.75, 0.8542, 0.7292, 0.875, 0.7292, 0.6042, 0.0, 0.625, 0.02083, 0.6042, 0.02083, 0.6458, 0.5208, 0.625, 0.5208, 0.6458, 0.5, 0.6042, 0.25, 0.6042, 0.2292, 0.625, 0.2292, 0.6458, 0.75, 0.625, 0.7292, 0.6458, 0.7292, 0.1458, 0.5208, 0.3542, 0.5208, 0.3542, 0.7292, 0.1458, 0.7292, 0.3958, 0.2708, 0.6042, 0.2708, 0.6042, 0.4792, 0.3958, 0.4792, 0.6042, 0.75, 0.3958, 0.75, 0.3958, 0.7292, 0.6042, 0.7292, 0.3958, 0.2292, 0.6042, 0.2292, 0.6042, 0.25, 0.3958, 0.25, 0.8542, 0.7292, 0.8542, 0.5208, 0.875, 0.5208, 0.875, 0.7292, 0.6042, 0.5208, 0.3958, 0.5208, 0.3958, 0.5, 0.6042, 0.5, 0.6042, 0.2292, 0.6042, 0.02083, 0.625, 0.02083, 0.625, 0.2292, 0.3958, 0.75, 0.6042, 0.75, 0.6042, 0.7708, 0.3958, 0.7708, 0.6042, 0.02083, 0.3958, 0.02083, 0.3958, 0.0, 0.6042, 0.0, 0.8542, 0.5208, 0.6458, 0.5208, 0.6458, 0.5, 0.8542, 0.5, 0.6458, 0.5208, 0.6458, 0.7292, 0.625, 0.7292, 0.625, 0.5208, 0.6042, 1.0, 0.3958, 1.0, 0.3958, 0.9792, 0.6042, 0.9792, 0.3958, 0.5208, 0.6042, 0.5208, 0.6042, 0.7292, 0.3958, 0.7292, 0.3958, 0.02083, 0.6042, 0.02083, 0.6042, 0.2292, 0.3958, 0.2292, 0.6458, 0.7292, 0.8542, 0.7292, 0.8542, 0.75, 0.6458, 0.75, 0.0, 0.0, 0.0, 0.0, 0.0, 0.0, 0.0, 0.0, 0.0, 0.0, 0.0, 0.0, 0.0, 0.0, 0.0, 0.0, 0.0, 0.0, 0.0, 0.0, 0.0, 0.0, 0.0, 0.0, 0.0, 0.0, 0.0, 0.0, 0.0, 0.0, 0.0, 0.0, 0.0, 0.0, 0.0, 0.0, 0.0, 0.0, 0.0, 0.0, 0.0, 0.0, 0.0, 0.0, 0.0, 0.0, 0.0, 0.0, 0.0, 0.0, 0.0, 0.0, 0.0, 0.0, 0.0, 0.0, 0.0, 0.0, 0.0, 0.0, 0.0, 0.0, 0.0, 0.0, 0.0, 0.0, 0.0, 0.0, 0.0, 0.0, 0.0, 0.0, 0.0, 0.0, 0.0, 0.0, 0.0, 0.0, 0.0, 0.0, 0.0, 0.0, 0.0, 0.0, 0.0, 0.0, 0.0, 0.0, 0.0, 0.0, 0.0, 0.0, 0.0, 0.0, 0.0, 0.0, 0.0, 0.0, 0.0, 0.0, 0.0, 0.0, 0.0, 0.0, 0.0, 0.0, 0.0, 0.0, 0.0, 0.0, 0.0, 0.0, 0.0, 0.0, 0.0, 0.0, 0.0, 0.0, 0.0, 0.0, 0.0, 0.0, 0.0, 0.0, 0.0, 0.0, 0.0, 0.0, 0.0, 0.0, 0.0, 0.0, 0.0, 0.0, 0.0, 0.0, 0.0, 0.0, 0.0, 0.0, 0.0, 0.0, 0.0, 0.0, 0.0, 0.0, 0.0, 0.0, 0.0, 0.0, 0.0, 0.0, 0.0, 0.0, 0.0, 0.0, 0.0, 0.0, 0.0, 0.0, 0.0, 0.0, 0.0, 0.0, 0.0, 0.0, 0.0, 0.0, 0.0, 0.0, 0.0, 0.0, 0.0, 0.0, 0.0, 0.0, 0.0, 0.0, 0.0, 0.0, 0.0, 0.0, 0.0, 0.0, 0.0, 0.0, 0.0, 0.0, 0.0, 0.0, 0.0, 0.0, 0.0, 0.0, 0.0, 0.0, 0.0, 0.0, 0.0, 0.0, 0.0, 0.0, 0.0, 0.0, 0.0, 0.0, 0.0, 0.0, 0.0, 0.0, 0.0, 0.0, 0.0, 0.0, 0.0, 0.0, 0.0, 0.0, 0.0, 0.0, 0.0, 0.0, 0.0, 0.0, 0.0, 0.0, 0.0, 0.0, 0.0, 0.0, 0.0, 0.0, 0.0, 0.0, 0.0, 0.0, 0.0, 0.0, 0.0, 0.0, 0.0, 0.0, 0.0, 0.0, 0.0, 0.0, 0.0, 0.0, 0.0, 0.0, 0.0, 0.0, 0.0, 0.0, 0.0, 0.0, 0.0, 0.0, 0.0, 0.0, 0.0, 0.0, 0.0, 0.0, 0.0, 0.0, 0.0, 0.0, 0.0, 0.0, 0.0, 0.0, 0.0, 0.0, 0.0, 0.0, 0.0, 0.0, 0.0, 0.0, 0.0, 0.0, 0.0, 0.0, 0.0, 0.0, 0.0, 0.0, 0.0, 0.0, 0.0, 0.0, 0.0, 0.0, 0.0, 0.0, 0.0, 0.0, 0.0, 0.0, 0.0, 0.0, 0.0, 0.0, 0.0, 0.0, 0.0, 0.0, 0.0, 0.0, 0.0, 0.0, 0.0, 0.0, 0.0, 0.0, 0.0, 0.0, 0.0, 0.0, 0.0, 0.0, 0.0, 0.0, 0.0, 0.0, 0.0, 0.0, 0.0, 0.0, 0.0, 0.0, 0.0, 0.0, 0.0, 0.0, 0.0, 0.0, 0.0, 0.0, 0.0, 0.0, 0.0, 0.0, 0.0, 0.0, 0.0, 0.0, 0.0, 0.0, 0.0, 0.0, 0.0, 0.0, 0.0, 0.0, 0.0, 0.0, 0.0, 0.0, 0.0, 0.0, 0.0, 0.0, 0.0, 0.0, 0.0, 0.0, 0.0, 0.0, 0.0, 0.0, 0.0, 0.0, 0.0, 0.0, 0.0, 0.0, 0.0, 0.0, 0.0, 0.0, 0.0, 0.0, 0.0, 0.0, 0.0, 0.0, 0.0, 0.0, 0.0, 0.0, 0.0, 0.0, 0.0, 0.0, 0.0, 0.0, 0.0, 0.0, 0.0, 0.0, 0.0, 0.0, 0.0, 0.0, 0.0, 0.0, 0.0, 0.0, 0.0, 0.0, 0.0, 0.0, 0.0, 0.0, 0.0, 0.0, 0.0, 0.0, 0.0, 0.0, 0.0, 0.0, 0.0, 0.0, 0.0, 0.0, 0.0, 0.0, 0.0, 0.0, 0.0, 0.0, 0.0, 0.0, 0.0, 0.0, 0.0, 0.0, 0.0, 0.0, 0.0, 0.0, 0.0, 0.0, 0.0, 0.0, 0.0, 0.0, 0.0, 0.0, 0.0, 0.0, 0.0, 0.0, 0.0, 0.0, 0.0, 0.0, 0.0, 0.0, 0.0, 0.0, 0.0, 0.0, 0.0, 0.0, 0.0, 0.0, 0.0, 0.0, 0.0, 0.0, 0.0, 0.0, 0.0, 0.0, 0.0, 0.0, 0.0, 0.0, 0.0, 0.0, 0.0, 0.0, 0.0, 0.0, 0.0, 0.0, 0.0, 0.0, 0.0, 0.0, 0.0, 0.0, 0.0, 0.0, 0.0, 0.0, 0.0, 0.0, 0.0, 0.0, 0.0, 0.0, 0.0, 0.0, 0.0, 0.0, 0.0, 0.0, 0.0, 0.0, 0.0, 0.0, 0.0, 0.0, 0.0, 0.0, 0.0, 0.0, 0.0, 0.0, 0.0, 0.0, 0.0, 0.0, 0.0, 0.0, 0.0, 0.0, 0.0, 0.0, 0.0, 0.0, 0.0, 0.0, 0.0, 0.0, 0.0, 0.0, 0.0, 0.0, 0.0, 0.0, 0.0, 0.0, 0.0, 0.0, 0.0, 0.0, 0.0, 0.0, 0.0, 0.0, 0.0, 0.0, 0.0, 0.0, 0.0, 0.0, 0.0, 0.0, 0.0, 0.0, 0.0, 0.0, 0.0, 0.0, 0.0, 0.0, 0.0, 0.0, 0.0, 0.0, 0.0, 0.0, 0.0, 0.0, 0.0, 0.0, 0.0, 0.0, 0.0, 0.0, 0.0, 0.0, 0.0, 0.0, 0.0, 0.0, 0.0, 0.0, 0.0, 0.0, 0.0, 0.0, 0.0, 0.0, 0.0, 0.0, 0.0, 0.0, 0.0, 0.0, 0.0, 0.0, 0.0, 0.0, 0.0, 0.0, 0.0, 0.0, 0.0, 0.0, 0.0, 0.0, 0.0, 0.0, 0.0, 0.0, 0.0, 0.0, 0.0, 0.0, 0.0, 0.0, 0.0, 0.0, 0.0, 0.0, 0.0, 0.0, 0.0, 0.0, 0.0, 0.0, 0.0, 0.0, 0.0, 0.0, 0.0, 0.0, 0.0, 0.0, 0.0, 0.0, 0.0, 0.0, 0.0, 0.0, 0.0, 0.0, 0.0, 0.0, 0.0, 0.0, 0.0, 0.0, 0.0, 0.0, 0.0, 0.0, 0.0, 0.0, 0.0, 0.0, 0.0, 0.0, 0.0, 0.0, 0.0, 0.0, 0.0, 0.0, 0.0, 0.0, 0.0, 0.0, 0.0, 0.0, 0.0, 0.0, 0.0, 0.0, 0.0, 0.0, 0.0, 0.0, 0.0, 0.0, 0.0, 0.0, 0.0, 0.0, 0.0, 0.0, 0.0, 0.0, 0.0, 0.0, 0.0, 0.0, 0.0, 0.0, 0.0, 0.0, 0.0, 0.0, 0.0, 0.0, 0.0, 0.0, 0.0, 0.0, 0.0, 0.0, 0.0, 0.0, 0.0, 0.0, 0.0, 0.0, 0.0, 0.0, 0.0, 0.0, 0.0, 0.0, 0.0, 0.0, 0.0, 0.0, 0.0, 0.0, 0.0, 0.0, 0.0, 0.0, 0.0, 0.0, 0.0, 0.0, 0.0, 0.0, 0.0, 0.0, 0.0, 0.0, 0.0, 0.0, 0.0, 0.0, 0.0, 0.0, 0.0, 0.0, 0.0, 0.0, 0.0, 0.0, 0.0, 0.0, 0.0, 0.0, 0.0, 0.0, 0.0, 0.0, 0.0, 0.0, 0.0, 0.0, 0.0, 0.0, 0.0, 0.0, 0.0, 0.0, 0.0, 0.0, 0.0, 0.0, 0.0, 0.0, 0.0, 0.0, 0.0, 0.0, 0.0, 0.0, 0.0, 0.0, 0.0, 0.0, 0.0, 0.0, 0.0, 0.0, 0.0, 0.0, 0.0, 0.0, 0.0, 0.0, 0.0, 0.0, 0.0, 0.0, 0.0, 0.0, 0.0, 0.0, 0.0, 0.0, 0.0, 0.0, 0.0, 0.0, 0.0, 0.0, 0.0, 0.0, 0.0, 0.0, 0.0, 0.0, 0.0, 0.0, 0.0, 0.0, 0.0, 0.0, 0.0, 0.0, 0.0, 0.0, 0.0, 0.0, 0.0, 0.0, 0.0, 0.0, 0.0, 0.0, 0.0, 0.0, 0.0, 0.0, 0.0, 0.0, 0.0, 0.0, 0.0, 0.0, 0.0, 0.0, 0.0, 0.0, 0.0, 0.0, 0.0, 0.0, 0.0, 0.0, 0.0, 0.0, 0.0, 0.0, 0.0, 0.0, 0.0, 0.0, 0.0, 0.0, 0.0, 0.0, 0.0, 0.0, 0.0, 0.0, 0.0, 0.0, 0.0, 0.0, 0.0, 0.0, 0.0, 0.0, 0.0, 0.0, 0.0, 0.0, 0.0, 0.0, 0.0, 0.0, 0.0, 0.0, 0.0, 0.0, 0.0, 0.0, 0.0, 0.0, 0.0, 0.0, 0.0, 0.0, 0.0, 0.0, 0.0, 0.0, 0.0, 0.0, 0.0, 0.0, 0.0, 0.0, 0.0, 0.0, 0.0, 0.0, 0.0, 0.0, 0.0, 0.0, 0.0, 0.0, 0.0, 0.0, 0.0, 0.0, 0.0, 0.0, 0.0, 0.0, 0.0, 0.0, 0.0, 0.0, 0.0, 0.0, 0.0, 0.0, 0.0, 0.0, 0.0, 0.0, 0.0, 0.0, 0.0, 0.0, 0.0, 0.0, 0.0, 0.0, 0.0, 0.0, 0.0, 0.0, 0.0, 0.0, 0.0, 0.0, 0.0, 0.0, 0.0, 0.0, 0.0, 0.0, 0.0, 0.0, 0.0, 0.0, 0.0, 0.0, 0.0, 0.0, 0.0, 0.0, 0.0, 0.0, 0.0, 0.0, 0.0, 0.0, 0.0, 0.0, 0.0, 0.0, 0.0, 0.0, 0.0, 0.0, 0.0, 0.0, 0.0, 0.0, 0.0, 0.0, 0.0, 0.0, 0.0, 0.0, 0.0, 0.0, 0.0, 0.0, 0.0, 0.0, 0.0, 0.0, 0.0, 0.0, 0.0, 0.0, 0.0, 0.0, 0.0, 0.0, 0.0, 0.0, 0.0, 0.0, 0.0, 0.0, 0.0, 0.0, 0.0, 0.0, 0.0, 0.0, 0.0, 0.0, 0.0, 0.0, 0.0, 0.0, 0.0, 0.0, 0.0, 0.0, 0.0, 0.0, 0.0, 0.0, 0.0, 0.0, 0.0, 0.0, 0.0, 0.0, 0.0, 0.0, 0.0, 0.0, 0.0, 0.0, 0.0, 0.0, 0.0, 0.0, 0.0, 0.0, 0.0, 0.0, 0.0, 0.0, 0.0, 0.0, 0.0, 0.0, 0.0, 0.0, 0.0, 0.0, 0.0, 0.0, 0.0, 0.0, 0.0, 0.0, 0.0, 0.0, 0.0, 0.0, 0.0, 0.0, 0.0, 0.0, 0.0, 0.0, 0.0, 0.0, 0.0, 0.0, 0.0, 0.0, 0.0, 0.0, 0.0, 0.0, 0.0, 0.0, 0.0, 0.0, 0.0, 0.0, 0.0, 0.0, 0.0, 0.0, 0.0, 0.0, 0.0, 0.0, 0.0, 0.0, 0.0, 0.0, 0.0, 0.0, 0.0, 0.0, 0.0, 0.0, 0.0, 0.0, 0.0, 0.0, 0.0, 0.0, 0.0, 0.0, 0.0, 0.0, 0.0, 0.0, 0.0, 0.0, 0.0, 0.0, 0.0, 0.0, 0.0, 0.0, 0.0, 0.0, 0.0, 0.0, 0.0, 0.0, 0.0, 0.0, 0.0, 0.0, 0.0, 0.0, 0.0, 0.0, 0.0, 0.0, 0.0, 0.0, 0.0, 0.0, 0.0, 0.0, 0.0, 0.0, 0.0, 0.0, 0.0, 0.0, 0.0, 0.0, 0.0, 0.0, 0.0, 0.0, 0.0, 0.0, 0.0, 0.0, 0.0, 0.0, 0.0, 0.0, 0.0, 0.0, 0.0, 0.0, 0.0, 0.0, 0.0, 0.0, 0.0, 0.0, 0.0, 0.0, 0.0, 0.0, 0.0, 0.0, 0.0, 0.0, 0.0, 0.0, 0.0, 0.0, 0.0, 0.0, 0.0, 0.0, 0.0, 0.0, 0.0, 0.0, 0.0, 0.0, 0.0, 0.0, 0.0, 0.0, 0.0, 0.0, 0.0, 0.0, 0.0, 0.0, 0.0, 0.0, 0.0, 0.0, 0.0, 0.0, 0.0, 0.0, 0.0, 0.0, 0.0, 0.0, 0.0, 0.0, 0.0, 0.0, 0.0, 0.0, 0.0, 0.0, 0.0, 0.0, 0.0, 0.0, 0.0, 0.0, 0.0, 0.0])
_ca = me_cube_002.color_attributes.new('Attribute', 'BYTE_COLOR', 'CORNER')
_ca.data.foreach_set('color', [1.0, 0.8632, 0.6867, 1.0, 1.0, 0.8632, 0.6867, 1.0, 1.0, 0.8632, 0.6867, 1.0, 1.0, 0.8632, 0.6867, 1.0, 1.0, 0.8632, 0.6867, 1.0, 1.0, 0.8632, 0.6867, 1.0, 1.0, 0.8632, 0.6867, 1.0, 1.0, 0.8632, 0.6867, 1.0, 1.0, 0.8632, 0.6867, 1.0, 1.0, 0.8632, 0.6867, 1.0, 1.0, 0.8632, 0.6867, 1.0, 1.0, 0.8632, 0.6867, 1.0, 1.0, 0.8632, 0.6867, 1.0, 1.0, 0.8632, 0.6867, 1.0, 1.0, 0.8632, 0.6867, 1.0, 1.0, 0.8632, 0.6867, 1.0, 1.0, 0.8632, 0.6867, 1.0, 1.0, 0.8632, 0.6867, 1.0, 1.0, 0.8632, 0.6867, 1.0, 1.0, 0.8632, 0.6867, 1.0, 1.0, 0.8632, 0.6867, 1.0, 1.0, 0.8632, 0.6867, 1.0, 1.0, 0.8632, 0.6867, 1.0, 1.0, 0.8632, 0.6867, 1.0, 1.0, 0.8632, 0.6867, 1.0, 1.0, 0.8632, 0.6867, 1.0, 1.0, 0.8632, 0.6867, 1.0, 1.0, 0.8632, 0.6867, 1.0, 1.0, 0.8632, 0.6867, 1.0, 1.0, 0.8632, 0.6867, 1.0, 1.0, 0.8632, 0.6867, 1.0, 1.0, 0.8632, 0.6867, 1.0, 1.0, 0.8632, 0.6867, 1.0, 1.0, 0.8632, 0.6867, 1.0, 1.0, 0.8632, 0.6867, 1.0, 1.0, 0.8632, 0.6867, 1.0, 1.0, 0.8632, 0.6867, 1.0, 1.0, 0.8632, 0.6867, 1.0, 1.0, 0.8632, 0.6867, 1.0, 1.0, 0.8632, 0.6867, 1.0, 1.0, 0.8632, 0.6867, 1.0, 1.0, 0.8632, 0.6867, 1.0, 1.0, 0.8632, 0.6867, 1.0, 1.0, 0.8632, 0.6867, 1.0, 1.0, 0.8632, 0.6867, 1.0, 1.0, 0.8632, 0.6867, 1.0, 1.0, 0.8632, 0.6867, 1.0, 1.0, 0.8632, 0.6867, 1.0, 1.0, 0.8632, 0.6867, 1.0, 1.0, 0.8632, 0.6867, 1.0, 1.0, 0.8632, 0.6867, 1.0, 1.0, 0.8632, 0.6867, 1.0, 1.0, 0.8632, 0.6867, 1.0, 1.0, 0.8632, 0.6867, 1.0, 1.0, 0.8632, 0.6867, 1.0, 1.0, 0.8632, 0.6867, 1.0, 1.0, 0.8632, 0.6867, 1.0, 1.0, 0.8632, 0.6867, 1.0, 1.0, 0.8632, 0.6867, 1.0, 1.0, 0.8632, 0.6867, 1.0, 1.0, 0.8632, 0.6867, 1.0, 1.0, 0.8632, 0.6867, 1.0, 1.0, 0.8632, 0.6867, 1.0, 1.0, 0.8632, 0.6867, 1.0, 1.0, 0.8632, 0.6867, 1.0, 1.0, 0.8632, 0.6867, 1.0, 1.0, 0.8632, 0.6867, 1.0, 1.0, 0.8632, 0.6867, 1.0, 1.0, 0.8632, 0.6867, 1.0, 1.0, 0.8632, 0.6867, 1.0, 1.0, 0.8632, 0.6867, 1.0, 1.0, 0.8632, 0.6867, 1.0, 1.0, 0.8632, 0.6867, 1.0, 1.0, 0.8632, 0.6867, 1.0, 1.0, 0.8632, 0.6867, 1.0, 1.0, 0.8632, 0.6867, 1.0, 1.0, 0.8632, 0.6867, 1.0, 1.0, 0.8632, 0.6867, 1.0, 1.0, 0.8632, 0.6867, 1.0, 1.0, 0.8632, 0.6867, 1.0, 1.0, 0.8632, 0.6867, 1.0, 1.0, 0.8632, 0.6867, 1.0, 1.0, 0.8632, 0.6867, 1.0, 1.0, 0.8632, 0.6867, 1.0, 1.0, 0.8632, 0.6867, 1.0, 1.0, 0.8632, 0.6867, 1.0, 1.0, 0.8632, 0.6867, 1.0, 1.0, 0.8632, 0.6867, 1.0, 1.0, 0.8632, 0.6867, 1.0, 1.0, 0.8632, 0.6867, 1.0, 1.0, 0.8632, 0.6867, 1.0, 1.0, 0.8632, 0.6867, 1.0, 1.0, 0.8632, 0.6867, 1.0, 1.0, 0.8632, 0.6867, 1.0, 1.0, 0.8632, 0.6867, 1.0, 1.0, 0.8632, 0.6867, 1.0, 0.2462, 0.004777, 0.0, 1.0, 0.2462, 0.004777, 0.0, 1.0, 0.2462, 0.004777, 0.0, 1.0, 0.2462, 0.004777, 0.0, 1.0, 0.2462, 0.004777, 0.0, 1.0, 0.2462, 0.004777, 0.0, 1.0, 0.0, 0.0, 0.0, 1.0, 0.0, 0.0, 0.0, 1.0, 0.0, 0.0, 0.0, 1.0, 0.0, 0.0, 0.0, 1.0, 0.0, 0.0, 0.0, 1.0, 0.0, 0.0, 0.0, 1.0, 0.0, 0.0, 0.0, 1.0, 0.0, 0.0, 0.0, 1.0, 0.0, 0.0, 0.0, 1.0, 0.0, 0.0, 0.0, 1.0, 0.0, 0.0, 0.0, 1.0, 0.0, 0.0, 0.0, 1.0, 0.0, 0.0, 0.0, 1.0, 0.0, 0.0, 0.0, 1.0, 0.0, 0.0, 0.0, 1.0, 0.0, 0.0, 0.0, 1.0, 0.0, 0.0, 0.0, 1.0, 0.0, 0.0, 0.0, 1.0, 0.0, 0.0, 0.0, 1.0, 0.0, 0.0, 0.0, 1.0, 0.0, 0.0, 0.0, 1.0, 0.0, 0.0, 0.0, 1.0, 0.0, 0.0, 0.0, 1.0, 0.0, 0.0, 0.0, 1.0, 0.0, 0.0, 0.0, 1.0, 0.0, 0.0, 0.0, 1.0, 0.0, 0.0, 0.0, 1.0, 0.0, 0.0, 0.0, 1.0, 0.0, 0.0, 0.0, 1.0, 0.0, 0.0, 0.0, 1.0, 0.0, 0.0, 0.0, 1.0, 0.0, 0.0, 0.0, 1.0, 0.0, 0.0, 0.0, 1.0, 0.0, 0.0, 0.0, 1.0, 0.0, 0.0, 0.0, 1.0, 0.0, 0.0, 0.0, 1.0, 0.0, 0.0, 0.0, 1.0, 0.0, 0.0, 0.0, 1.0, 0.0, 0.0, 0.0, 1.0, 0.0, 0.0, 0.0, 1.0, 0.0, 0.0, 0.0, 1.0, 0.0, 0.0, 0.0, 1.0, 0.0, 0.0, 0.0, 1.0, 0.0, 0.0, 0.0, 1.0, 0.0, 0.0, 0.0, 1.0, 0.0, 0.0, 0.0, 1.0, 0.0, 0.0, 0.0, 1.0, 0.0, 0.0, 0.0, 1.0, 0.0, 0.0, 0.0, 1.0, 0.0, 0.0, 0.0, 1.0, 0.0, 0.0, 0.0, 1.0, 0.0, 0.0, 0.0, 1.0, 0.0, 0.0, 0.0, 1.0, 0.0, 0.0, 0.0, 1.0, 0.0, 0.0, 0.0, 1.0, 0.0, 0.0, 0.0, 1.0, 0.0, 0.0, 0.0, 1.0, 0.0, 0.0, 0.0, 1.0, 0.0, 0.0, 0.0, 1.0, 0.0, 0.0, 0.0, 1.0, 0.0, 0.0, 0.0, 1.0, 0.0, 0.0, 0.0, 1.0, 0.0, 0.0, 0.0, 1.0, 0.0, 0.0, 0.0, 1.0, 0.0, 0.0, 0.0, 1.0, 0.0, 0.0, 0.0, 1.0, 0.0, 0.0, 0.0, 1.0, 0.0, 0.0, 0.0, 1.0, 0.0, 0.0, 0.0, 1.0, 0.0, 0.0, 0.0, 1.0, 0.0, 0.0, 0.0, 1.0, 0.0, 0.0, 0.0, 1.0, 0.0, 0.0, 0.0, 1.0, 0.0, 0.0, 0.0, 1.0, 0.0, 0.0, 0.0, 1.0, 0.0, 0.0, 0.0, 1.0, 0.0, 0.0, 0.0, 1.0, 0.0, 0.0, 0.0, 1.0, 0.0, 0.0, 0.0, 1.0, 0.0, 0.0, 0.0, 1.0, 0.0, 0.0, 0.0, 1.0, 0.0, 0.0, 0.0, 1.0, 0.0, 0.0, 0.0, 1.0, 0.0, 0.0, 0.0, 1.0, 0.0, 0.0, 0.0, 1.0, 0.0, 0.0, 0.0, 1.0, 0.0, 0.0, 0.0, 1.0, 0.0, 0.0, 0.0, 1.0, 0.0, 0.0, 0.0, 1.0, 0.0, 0.0, 0.0, 1.0, 0.0, 0.0, 0.0, 1.0, 0.0, 0.0, 0.0, 1.0, 0.0, 0.0, 0.0, 1.0, 0.0, 0.0, 0.0, 1.0, 0.0, 0.0, 0.0, 1.0, 0.0, 0.0, 0.0, 1.0, 0.0, 0.0, 0.0, 1.0, 0.0, 0.0, 0.0, 1.0, 0.0, 0.0, 0.0, 1.0, 0.0, 0.0, 0.0, 1.0, 0.0, 0.0, 0.0, 1.0, 0.0, 0.0, 0.0, 1.0, 0.0, 0.0, 0.0, 1.0, 0.0, 0.0, 0.0, 1.0, 0.0, 0.0, 0.0, 1.0, 0.0, 0.0, 0.0, 1.0, 0.0, 0.0, 0.0, 1.0, 0.0, 0.0, 0.0, 1.0, 0.0, 0.0, 0.0, 1.0, 0.0, 0.0, 0.0, 1.0, 0.0, 0.0, 0.0, 1.0, 0.0, 0.0, 0.0, 1.0, 0.0, 0.0, 0.0, 1.0, 0.0, 0.0, 0.0, 1.0, 0.0, 0.0, 0.0, 1.0, 0.0, 0.0, 0.0, 1.0, 0.0, 0.0, 0.0, 1.0, 0.0, 0.0, 0.0, 1.0, 0.0, 0.0, 0.0, 1.0, 0.0, 0.0, 0.0, 1.0, 0.0, 0.0, 0.0, 1.0, 0.0, 0.0, 0.0, 1.0, 0.0, 0.0, 0.0, 1.0, 0.0, 0.0, 0.0, 1.0, 0.0, 0.0, 0.0, 1.0, 0.0, 0.0, 0.0, 1.0, 0.0, 0.0, 0.0, 1.0, 0.0, 0.0, 0.0, 1.0, 0.0, 0.0, 0.0, 1.0, 0.0, 0.0, 0.0, 1.0, 0.0, 0.0, 0.0, 1.0, 0.0, 0.0, 0.0, 1.0, 0.0, 0.0, 0.0, 1.0, 0.0, 0.0, 0.0, 1.0, 0.0, 0.0, 0.0, 1.0, 0.0, 0.0, 0.0, 1.0, 0.2462, 0.004777, 0.0, 1.0, 0.2462, 0.004777, 0.0, 1.0, 0.2462, 0.004777, 0.0, 1.0, 0.2462, 0.004777, 0.0, 1.0, 0.0, 0.0, 0.0, 1.0, 0.0, 0.0, 0.0, 1.0, 0.0, 0.0, 0.0, 1.0, 0.0, 0.0, 0.0, 1.0, 0.0, 0.0, 0.0, 1.0, 0.0, 0.0, 0.0, 1.0, 0.0, 0.0, 0.0, 1.0, 0.0, 0.0, 0.0, 1.0, 0.2462, 0.004777, 0.0, 1.0, 0.2462, 0.004777, 0.0, 1.0, 0.2462, 0.004777, 0.0, 1.0, 0.2462, 0.004777, 0.0, 1.0, 0.0, 0.0, 0.0, 1.0, 0.0, 0.0, 0.0, 1.0, 0.0, 0.0, 0.0, 1.0, 0.0, 0.0, 0.0, 1.0, 0.0, 0.0, 0.0, 1.0, 0.0, 0.0, 0.0, 1.0, 0.0, 0.0, 0.0, 1.0, 0.0, 0.0, 0.0, 1.0, 0.2462, 0.004777, 0.0, 1.0, 0.2462, 0.004777, 0.0, 1.0, 0.2462, 0.004777, 0.0, 1.0, 0.2462, 0.004777, 0.0, 1.0, 0.0, 0.0, 0.0, 1.0, 0.0, 0.0, 0.0, 1.0, 0.0, 0.0, 0.0, 1.0, 0.0, 0.0, 0.0, 1.0, 0.0, 0.0, 0.0, 1.0, 0.0, 0.0, 0.0, 1.0, 0.0, 0.0, 0.0, 1.0, 0.0, 0.0, 0.0, 1.0, 0.2462, 0.004777, 0.0, 1.0, 0.2462, 0.004777, 0.0, 1.0, 0.2462, 0.004777, 0.0, 1.0, 0.2462, 0.004777, 0.0, 1.0, 0.0, 0.0, 0.0, 1.0, 0.0, 0.0, 0.0, 1.0, 0.0, 0.0, 0.0, 1.0, 0.0, 0.0, 0.0, 1.0, 0.0, 0.0, 0.0, 1.0, 0.0, 0.0, 0.0, 1.0, 0.0, 0.0, 0.0, 1.0, 0.0, 0.0, 0.0, 1.0, 0.2462, 0.004777, 0.0, 1.0, 0.2462, 0.004777, 0.0, 1.0, 0.2462, 0.004777, 0.0, 1.0, 0.2462, 0.004777, 0.0, 1.0, 0.0, 0.0, 0.0, 1.0, 0.0, 0.0, 0.0, 1.0, 0.0, 0.0, 0.0, 1.0, 0.0, 0.0, 0.0, 1.0, 0.0, 0.0, 0.0, 1.0, 0.0, 0.0, 0.0, 1.0, 0.0, 0.0, 0.0, 1.0, 0.0, 0.0, 0.0, 1.0, 0.2462, 0.004777, 0.0, 1.0, 0.2462, 0.004777, 0.0, 1.0, 0.2462, 0.004777, 0.0, 1.0, 0.2462, 0.004777, 0.0, 1.0, 0.0, 0.0, 0.0, 1.0, 0.0, 0.0, 0.0, 1.0, 0.0, 0.0, 0.0, 1.0, 0.0, 0.0, 0.0, 1.0, 0.0, 0.0, 0.0, 1.0, 0.0, 0.0, 0.0, 1.0, 0.0, 0.0, 0.0, 1.0, 0.0, 0.0, 0.0, 1.0, 0.0, 0.0, 0.0, 1.0, 0.0, 0.0, 0.0, 1.0, 0.0, 0.0, 0.0, 1.0, 0.0, 0.0, 0.0, 1.0, 0.0, 0.0, 0.0, 1.0, 0.0, 0.0, 0.0, 1.0, 0.0, 0.0, 0.0, 1.0, 0.0, 0.0, 0.0, 1.0, 0.0, 0.0, 0.0, 1.0, 0.0, 0.0, 0.0, 1.0, 0.0, 0.0, 0.0, 1.0, 0.0, 0.0, 0.0, 1.0, 0.0, 0.0, 0.0, 1.0, 0.0, 0.0, 0.0, 1.0, 0.0, 0.0, 0.0, 1.0, 0.0, 0.0, 0.0, 1.0, 0.0, 0.0, 0.0, 1.0, 0.0, 0.0, 0.0, 1.0, 0.0, 0.0, 0.0, 1.0, 0.0, 0.0, 0.0, 1.0, 0.0, 0.0, 0.0, 1.0, 0.0, 0.0, 0.0, 1.0, 0.0, 0.0, 0.0, 1.0, 0.0, 0.0, 0.0, 1.0, 0.0, 0.0, 0.0, 1.0, 0.0, 0.0, 0.0, 1.0, 0.0, 0.0, 0.0, 1.0, 0.0, 0.0, 0.0, 1.0, 0.0, 0.0, 0.0, 1.0, 0.0, 0.0, 0.0, 1.0, 0.0, 0.0, 0.0, 1.0, 0.0, 0.0, 0.0, 1.0, 0.0, 0.0, 0.0, 1.0, 0.0, 0.0, 0.0, 1.0, 0.0, 0.0, 0.0, 1.0, 0.0, 0.0, 0.0, 1.0, 0.0, 0.0, 0.0, 1.0, 0.0, 0.0, 0.0, 1.0, 0.0, 0.0, 0.0, 1.0, 0.0, 0.0, 0.0, 1.0, 0.0, 0.0, 0.0, 1.0, 0.0, 0.0, 0.0, 1.0, 0.0, 0.0, 0.0, 1.0, 0.0, 0.0, 0.0, 1.0, 0.0, 0.0, 0.0, 1.0, 0.0, 0.0, 0.0, 1.0, 0.0, 0.0, 0.0, 1.0, 0.0, 0.0, 0.0, 1.0, 0.0, 0.0, 0.0, 1.0, 0.0, 0.0, 0.0, 1.0, 0.0, 0.0, 0.0, 1.0, 0.0, 0.0, 0.0, 1.0, 0.0, 0.0, 0.0, 1.0, 0.0, 0.0, 0.0, 1.0, 0.0, 0.0, 0.0, 1.0, 0.0, 0.0, 0.0, 1.0, 0.0, 0.0, 0.0, 1.0, 0.0, 0.0, 0.0, 1.0, 0.0, 0.0, 0.0, 1.0, 0.0, 0.0, 0.0, 1.0, 0.0, 0.0, 0.0, 1.0, 0.0, 0.0, 0.0, 1.0, 0.0, 0.0, 0.0, 1.0, 0.0, 0.0, 0.0, 1.0, 0.0, 0.0, 0.0, 1.0, 0.0, 0.0, 0.0, 1.0, 0.0, 0.0, 0.0, 1.0, 0.0, 0.0, 0.0, 1.0, 0.0, 0.0, 0.0, 1.0, 0.0, 0.0, 0.0, 1.0, 0.0, 0.0, 0.0, 1.0, 0.0, 0.0, 0.0, 1.0, 0.0, 0.0, 0.0, 1.0, 0.0, 0.0, 0.0, 1.0, 0.0, 0.0, 0.0, 1.0, 0.0, 0.0, 0.0, 1.0, 0.0, 0.0, 0.0, 1.0, 0.0, 0.0, 0.0, 1.0, 0.0, 0.0, 0.0, 1.0, 0.0, 0.0, 0.0, 1.0, 0.0, 0.0, 0.0, 1.0, 0.0, 0.0, 0.0, 1.0, 0.0, 0.0, 0.0, 1.0, 0.0, 0.0, 0.0, 1.0, 0.0, 0.0, 0.0, 1.0, 0.0, 0.0, 0.0, 1.0, 0.0, 0.0, 0.0, 1.0, 0.0, 0.0, 0.0, 1.0, 0.0, 0.0, 0.0, 1.0, 0.0, 0.0, 0.0, 1.0, 0.0, 0.0, 0.0, 1.0, 0.0, 0.0, 0.0, 1.0, 0.0, 0.0, 0.0, 1.0, 0.0, 0.0, 0.0, 1.0, 0.0, 0.0, 0.0, 1.0, 0.0, 0.0, 0.0, 1.0, 0.0, 0.0, 0.0, 1.0, 0.0, 0.0, 0.0, 1.0, 0.0, 0.0, 0.0, 1.0, 0.0, 0.0, 0.0, 1.0, 0.0, 0.0, 0.0, 1.0, 0.0, 0.0, 0.0, 1.0, 0.0, 0.0, 0.0, 1.0, 0.0, 0.0, 0.0, 1.0, 0.0, 0.0, 0.0, 1.0, 0.0, 0.0, 0.0, 1.0, 0.0, 0.0, 0.0, 1.0, 0.0, 0.0, 0.0, 1.0, 0.0, 0.0, 0.0, 1.0, 0.0, 0.0, 0.0, 1.0, 0.0, 0.0, 0.0, 1.0, 0.0, 0.0, 0.0, 1.0, 0.0, 0.0, 0.0, 1.0, 0.0, 0.0, 0.0, 1.0, 0.0, 0.0, 0.0, 1.0, 0.0, 0.0, 0.0, 1.0, 0.0, 0.0, 0.0, 1.0, 0.0, 0.0, 0.0, 1.0, 0.0, 0.0, 0.0, 1.0, 0.0, 0.0, 0.0, 1.0, 0.0, 0.0, 0.0, 1.0, 0.0, 0.0, 0.0, 1.0, 0.0, 0.0, 0.0, 1.0, 0.0, 0.0, 0.0, 1.0, 0.0, 0.0, 0.0, 1.0, 0.0, 0.0, 0.0, 1.0, 0.0, 0.0, 0.0, 1.0, 0.0, 0.0, 0.0, 1.0, 0.0, 0.0, 0.0, 1.0, 0.0, 0.0, 0.0, 1.0, 0.0, 0.0, 0.0, 1.0, 0.0, 0.0, 0.0, 1.0, 0.0, 0.0, 0.0, 1.0, 0.0, 0.0, 0.0, 1.0, 0.0, 0.0, 0.0, 1.0, 0.0, 0.0, 0.0, 1.0, 0.0, 0.0, 0.0, 1.0, 0.0, 0.0, 0.0, 1.0, 0.0, 0.0, 0.0, 1.0, 0.0, 0.0, 0.0, 1.0, 0.0, 0.0, 0.0, 1.0, 0.0, 0.0, 0.0, 1.0, 0.0, 0.0, 0.0, 1.0, 0.0, 0.0, 0.0, 1.0, 0.0, 0.0, 0.0, 1.0, 0.0, 0.0, 0.0, 1.0, 0.0, 0.0, 0.0, 1.0, 0.0, 0.0, 0.0, 1.0, 0.0, 0.0, 0.0, 1.0, 0.0, 0.0, 0.0, 1.0, 0.0, 0.0, 0.0, 1.0, 0.0, 0.0, 0.0, 1.0, 0.0, 0.0, 0.0, 1.0, 0.0, 0.0, 0.0, 1.0, 0.0, 0.0, 0.0, 1.0, 0.0, 0.0, 0.0, 1.0, 0.0, 0.0, 0.0, 1.0, 0.0, 0.0, 0.0, 1.0, 0.0, 0.0, 0.0, 1.0, 0.0, 0.0, 0.0, 1.0, 0.0, 0.0, 0.0, 1.0, 0.0, 0.0, 0.0, 1.0, 0.0, 0.0, 0.0, 1.0, 0.0, 0.0, 0.0, 1.0, 0.0, 0.0, 0.0, 1.0, 0.0, 0.0, 0.0, 1.0, 0.0, 0.0, 0.0, 1.0, 0.0, 0.0, 0.0, 1.0, 0.0, 0.0, 0.0, 1.0, 0.0, 0.0, 0.0, 1.0, 0.0, 0.0, 0.0, 1.0, 0.0, 0.0, 0.0, 1.0, 0.0, 0.0, 0.0, 1.0, 0.0, 0.0, 0.0, 1.0, 0.0, 0.0, 0.0, 1.0, 0.0, 0.0, 0.0, 1.0, 0.0, 0.0, 0.0, 1.0, 0.0, 0.0, 0.0, 1.0, 0.0, 0.0, 0.0, 1.0, 0.0, 0.0, 0.0, 1.0, 0.0, 0.0, 0.0, 1.0, 0.0, 0.0, 0.0, 1.0, 0.0, 0.0, 0.0, 1.0, 0.0, 0.0, 0.0, 1.0, 0.0, 0.0, 0.0, 1.0, 0.0, 0.0, 0.0, 1.0, 0.0, 0.0, 0.0, 1.0, 0.0, 0.0, 0.0, 1.0, 0.0, 0.0, 0.0, 1.0, 0.0, 0.0, 0.0, 1.0, 0.0, 0.0, 0.0, 1.0, 0.0, 0.0, 0.0, 1.0, 0.0, 0.0, 0.0, 1.0, 0.0, 0.0, 0.0, 1.0, 0.0, 0.0, 0.0, 1.0, 0.0, 0.0, 0.0, 1.0, 0.0, 0.0, 0.0, 1.0, 0.0, 0.0, 0.0, 1.0, 0.0, 0.0, 0.0, 1.0, 0.0, 0.0, 0.0, 1.0, 0.0, 0.0, 0.0, 1.0, 0.0, 0.0, 0.0, 1.0, 0.0, 0.0, 0.0, 1.0, 0.0, 0.0, 0.0, 1.0, 0.0, 0.0, 0.0, 1.0, 0.0, 0.0, 0.0, 1.0, 0.0, 0.0, 0.0, 1.0, 0.0, 0.0, 0.0, 1.0, 0.0, 0.0, 0.0, 1.0, 0.0, 0.0, 0.0, 1.0, 0.0, 0.0, 0.0, 1.0, 0.0, 0.0, 0.0, 1.0, 0.0, 0.0, 0.0, 1.0, 0.0, 0.0, 0.0, 1.0, 0.0, 0.0, 0.0, 1.0, 0.0, 0.0, 0.0, 1.0, 0.0, 0.0, 0.0, 1.0, 0.0, 0.0, 0.0, 1.0, 0.0, 0.0, 0.0, 1.0, 0.0, 0.0, 0.0, 1.0, 0.0, 0.0, 0.0, 1.0, 0.0, 0.0, 0.0, 1.0, 0.0, 0.0, 0.0, 1.0, 0.0, 0.0, 0.0, 1.0, 0.0, 0.0, 0.0, 1.0, 0.0, 0.0, 0.0, 1.0, 0.0, 0.0, 0.0, 1.0, 0.0, 0.0, 0.0, 1.0, 0.0, 0.0, 0.0, 1.0, 0.0, 0.0, 0.0, 1.0, 0.0, 0.0, 0.0, 1.0, 0.0, 0.0, 0.0, 1.0, 0.0, 0.0, 0.0, 1.0, 0.0, 0.0, 0.0, 1.0, 0.0, 0.0, 0.0, 1.0, 0.0, 0.0, 0.0, 1.0, 0.0, 0.0, 0.0, 1.0, 0.0, 0.0, 0.0, 1.0, 0.0, 0.0, 0.0, 1.0, 0.0, 0.0, 0.0, 1.0, 0.0, 0.0, 0.0, 1.0, 0.0, 0.0, 0.0, 1.0, 0.0, 0.0, 0.0, 1.0, 0.0, 0.0, 0.0, 1.0, 0.0, 0.0, 0.0, 1.0, 0.0, 0.0, 0.0, 1.0, 0.0, 0.0, 0.0, 1.0, 0.0, 0.0, 0.0, 1.0, 0.0, 0.0, 0.0, 1.0, 0.0, 0.0, 0.0, 1.0, 0.0, 0.0, 0.0, 1.0, 0.0, 0.0, 0.0, 1.0, 0.0, 0.0, 0.0, 1.0, 0.0, 0.0, 0.0, 1.0, 0.0, 0.0, 0.0, 1.0, 0.0, 0.0, 0.0, 1.0, 0.0, 0.0, 0.0, 1.0, 0.0, 0.0, 0.0, 1.0, 0.0, 0.0, 0.0, 1.0, 0.0, 0.0, 0.0, 1.0, 0.0, 0.0, 0.0, 1.0, 0.0, 0.0, 0.0, 1.0, 0.0, 0.0, 0.0, 1.0, 0.0, 0.0, 0.0, 1.0, 0.0, 0.0, 0.0, 1.0, 0.0, 0.0, 0.0, 1.0, 0.0, 0.0, 0.0, 1.0, 0.0, 0.0, 0.0, 1.0, 0.0, 0.0, 0.0, 1.0, 0.0, 0.0, 0.0, 1.0, 0.0, 0.0, 0.0, 1.0, 0.0, 0.0, 0.0, 1.0, 0.0, 0.0, 0.0, 1.0, 0.0, 0.0, 0.0, 1.0, 0.0, 0.0, 0.0, 1.0, 0.0, 0.0, 0.0, 1.0, 0.0, 0.0, 0.0, 1.0, 0.0, 0.0, 0.0, 1.0, 0.0, 0.0, 0.0, 1.0, 0.0, 0.0, 0.0, 1.0, 0.0, 0.0, 0.0, 1.0, 0.0, 0.0, 0.0, 1.0, 0.0, 0.0, 0.0, 1.0, 0.0, 0.0, 0.0, 1.0, 0.0, 0.0, 0.0, 1.0, 0.0, 0.0, 0.0, 1.0, 0.0, 0.0, 0.0, 1.0, 0.0, 0.0, 0.0, 1.0, 0.0, 0.0, 0.0, 1.0, 0.0, 0.0, 0.0, 1.0, 0.0, 0.0, 0.0, 1.0, 0.0, 0.0, 0.0, 1.0, 0.0, 0.0, 0.0, 1.0, 0.0, 0.0, 0.0, 1.0, 0.0, 0.0, 0.0, 1.0, 0.0, 0.0, 0.0, 1.0, 0.0, 0.0, 0.0, 1.0, 0.0, 0.0, 0.0, 1.0, 0.0, 0.0, 0.0, 1.0, 0.0, 0.0, 0.0, 1.0, 0.0, 0.0, 0.0, 1.0, 0.0, 0.0, 0.0, 1.0, 0.0, 0.0, 0.0, 1.0, 0.0, 0.0, 0.0, 1.0, 0.0, 0.0, 0.0, 1.0, 0.0, 0.0, 0.0, 1.0, 0.0, 0.0, 0.0, 1.0, 0.0, 0.0, 0.0, 1.0, 0.0, 0.0, 0.0, 1.0, 0.0, 0.0, 0.0, 1.0, 0.0, 0.0, 0.0, 1.0, 0.0, 0.0, 0.0, 1.0, 0.0, 0.0, 0.0, 1.0, 0.0, 0.0, 0.0, 1.0, 0.0, 0.0, 0.0, 1.0, 0.0, 0.0, 0.0, 1.0, 0.0, 0.0, 0.0, 1.0, 0.0, 0.0, 0.0, 1.0, 0.0, 0.0, 0.0, 1.0, 0.0, 0.0, 0.0, 1.0, 0.0, 0.0, 0.0, 1.0, 0.0, 0.0, 0.0, 1.0, 0.0, 0.0, 0.0, 1.0, 0.0, 0.0, 0.0, 1.0, 0.0, 0.0, 0.0, 1.0, 0.0, 0.0, 0.0, 1.0, 0.0, 0.0, 0.0, 1.0, 0.0, 0.0, 0.0, 1.0, 0.0, 0.0, 0.0, 1.0, 0.0, 0.0, 0.0, 1.0, 0.0, 0.0, 0.0, 1.0, 0.0, 0.0, 0.0, 1.0, 0.0, 0.0, 0.0, 1.0, 0.0, 0.0, 0.0, 1.0, 0.0, 0.0, 0.0, 1.0, 0.0, 0.0, 0.0, 1.0, 0.0, 0.0, 0.0, 1.0, 0.0, 0.0, 0.0, 1.0, 0.0, 0.0, 0.0, 1.0, 0.0, 0.0, 0.0, 1.0, 0.0, 0.0, 0.0, 1.0, 0.0, 0.0, 0.0, 1.0, 0.0, 0.0, 0.0, 1.0, 0.0, 0.0, 0.0, 1.0, 0.0, 0.0, 0.0, 1.0, 0.0, 0.0, 0.0, 1.0, 0.0, 0.0, 0.0, 1.0, 0.0, 0.0, 0.0, 1.0, 0.0, 0.0, 0.0, 1.0, 0.0, 0.0, 0.0, 1.0, 0.0, 0.0, 0.0, 1.0, 0.0, 0.0, 0.0, 1.0, 0.0, 0.0, 0.0, 1.0, 0.0, 0.0, 0.0, 1.0, 0.0, 0.0, 0.0, 1.0, 0.0, 0.0, 0.0, 1.0, 0.0, 0.0, 0.0, 1.0, 0.0, 0.0, 0.0, 1.0, 0.0, 0.0, 0.0, 1.0, 0.0, 0.0, 0.0, 1.0, 0.0, 0.0, 0.0, 1.0, 0.0, 0.0, 0.0, 1.0, 0.0, 0.0, 0.0, 1.0, 0.0, 0.0, 0.0, 1.0, 0.0, 0.0, 0.0, 1.0, 0.0, 0.0, 0.0, 1.0, 0.0, 0.0, 0.0, 1.0, 0.0, 0.0, 0.0, 1.0, 0.0, 0.0, 0.0, 1.0, 0.0, 0.0, 0.0, 1.0, 0.0, 0.0, 0.0, 1.0, 0.0, 0.0, 0.0, 1.0, 0.0, 0.0, 0.0, 1.0, 0.0, 0.0, 0.0, 1.0, 0.0, 0.0, 0.0, 1.0, 0.0, 0.0, 0.0, 1.0, 0.0, 0.0, 0.0, 1.0, 0.0, 0.0, 0.0, 1.0, 0.0, 0.0, 0.0, 1.0, 0.0, 0.0, 0.0, 1.0, 0.0, 0.0, 0.0, 1.0, 0.0, 0.0, 0.0, 1.0, 0.0, 0.0, 0.0, 1.0, 0.0, 0.0, 0.0, 1.0, 0.0, 0.0, 0.0, 1.0, 0.0, 0.0, 0.0, 1.0, 0.0, 0.0, 0.0, 1.0, 0.0, 0.0, 0.0, 1.0, 0.0, 0.0, 0.0, 1.0, 0.0, 0.0, 0.0, 1.0, 0.0, 0.0, 0.0, 1.0, 0.0, 0.0, 0.0, 1.0, 0.0, 0.0, 0.0, 1.0, 0.0, 0.0, 0.0, 1.0, 0.0, 0.0, 0.0, 1.0, 0.0, 0.0, 0.0, 1.0, 0.0, 0.0, 0.0, 1.0, 0.0, 0.0, 0.0, 1.0, 0.0, 0.0, 0.0, 1.0, 0.0, 0.0, 0.0, 1.0, 0.0, 0.0, 0.0, 1.0, 0.0, 0.0, 0.0, 1.0, 0.0, 0.0, 0.0, 1.0, 0.0, 0.0, 0.0, 1.0, 0.0, 0.0, 0.0, 1.0, 0.0, 0.0, 0.0, 1.0, 0.0, 0.0, 0.0, 1.0, 0.0, 0.0, 0.0, 1.0, 0.0, 0.0, 0.0, 1.0, 0.0, 0.0, 0.0, 1.0, 0.0, 0.0, 0.0, 1.0, 0.0, 0.0, 0.0, 1.0, 0.0, 0.0, 0.0, 1.0, 0.0, 0.0, 0.0, 1.0, 0.0, 0.0, 0.0, 1.0, 0.0, 0.0, 0.0, 1.0, 1.0, 0.8632, 0.6867, 1.0, 1.0, 0.8632, 0.6867, 1.0, 1.0, 0.8632, 0.6867, 1.0, 1.0, 0.8632, 0.6867, 1.0, 1.0, 0.8632, 0.6867, 1.0, 1.0, 0.8632, 0.6867, 1.0, 1.0, 0.8632, 0.6867, 1.0, 1.0, 0.8632, 0.6867, 1.0, 1.0, 0.8632, 0.6867, 1.0, 1.0, 0.8632, 0.6867, 1.0, 1.0, 0.8632, 0.6867, 1.0, 1.0, 0.8632, 0.6867, 1.0, 1.0, 0.8632, 0.6867, 1.0, 1.0, 0.8632, 0.6867, 1.0, 1.0, 0.8632, 0.6867, 1.0, 1.0, 0.8632, 0.6867, 1.0, 1.0, 0.8632, 0.6867, 1.0, 1.0, 0.8632, 0.6867, 1.0, 1.0, 0.8632, 0.6867, 1.0, 1.0, 0.8632, 0.6867, 1.0, 1.0, 0.8632, 0.6867, 1.0, 1.0, 0.8632, 0.6867, 1.0, 1.0, 0.8632, 0.6867, 1.0, 1.0, 0.8632, 0.6867, 1.0, 1.0, 0.8632, 0.6867, 1.0, 1.0, 0.8632, 0.6867, 1.0, 1.0, 0.8632, 0.6867, 1.0, 1.0, 0.8632, 0.6867, 1.0, 1.0, 0.8632, 0.6867, 1.0, 1.0, 0.8632, 0.6867, 1.0, 1.0, 0.8632, 0.6867, 1.0, 1.0, 0.8632, 0.6867, 1.0, 1.0, 0.8632, 0.6867, 1.0, 1.0, 0.8632, 0.6867, 1.0, 1.0, 0.8632, 0.6867, 1.0, 1.0, 0.8632, 0.6867, 1.0, 1.0, 0.8632, 0.6867, 1.0, 1.0, 0.8632, 0.6867, 1.0, 1.0, 0.8632, 0.6867, 1.0, 1.0, 0.8632, 0.6867, 1.0, 1.0, 0.8632, 0.6867, 1.0, 1.0, 0.8632, 0.6867, 1.0, 1.0, 0.8632, 0.6867, 1.0, 1.0, 0.8632, 0.6867, 1.0, 1.0, 0.8632, 0.6867, 1.0, 1.0, 0.8632, 0.6867, 1.0, 1.0, 0.8632, 0.6867, 1.0, 1.0, 0.8632, 0.6867, 1.0, 1.0, 0.8632, 0.6867, 1.0, 1.0, 0.8632, 0.6867, 1.0, 1.0, 0.8632, 0.6867, 1.0, 1.0, 0.8632, 0.6867, 1.0, 1.0, 0.8632, 0.6867, 1.0, 1.0, 0.8632, 0.6867, 1.0, 1.0, 0.8632, 0.6867, 1.0, 1.0, 0.8632, 0.6867, 1.0, 1.0, 0.8632, 0.6867, 1.0, 1.0, 0.8632, 0.6867, 1.0, 1.0, 0.8632, 0.6867, 1.0, 1.0, 0.8632, 0.6867, 1.0, 1.0, 0.8632, 0.6867, 1.0, 1.0, 0.8632, 0.6867, 1.0, 1.0, 0.8632, 0.6867, 1.0, 1.0, 0.8632, 0.6867, 1.0, 1.0, 0.8632, 0.6867, 1.0, 1.0, 0.8632, 0.6867, 1.0, 1.0, 0.8632, 0.6867, 1.0, 1.0, 0.8632, 0.6867, 1.0, 1.0, 0.8632, 0.6867, 1.0, 1.0, 0.8632, 0.6867, 1.0, 1.0, 0.8632, 0.6867, 1.0, 1.0, 0.8632, 0.6867, 1.0, 1.0, 0.8632, 0.6867, 1.0, 1.0, 0.8632, 0.6867, 1.0, 1.0, 0.8632, 0.6867, 1.0, 1.0, 0.8632, 0.6867, 1.0, 1.0, 0.8632, 0.6867, 1.0, 1.0, 0.8632, 0.6867, 1.0, 1.0, 0.8632, 0.6867, 1.0, 1.0, 0.8632, 0.6867, 1.0, 1.0, 0.8632, 0.6867, 1.0, 1.0, 0.8632, 0.6867, 1.0, 1.0, 0.8632, 0.6867, 1.0, 1.0, 0.8632, 0.6867, 1.0, 1.0, 0.8632, 0.6867, 1.0, 1.0, 0.8632, 0.6867, 1.0, 1.0, 0.8632, 0.6867, 1.0, 1.0, 0.8632, 0.6867, 1.0, 1.0, 0.8632, 0.6867, 1.0, 1.0, 0.8632, 0.6867, 1.0, 1.0, 0.8632, 0.6867, 1.0, 1.0, 0.8632, 0.6867, 1.0, 1.0, 0.8632, 0.6867, 1.0, 1.0, 0.8632, 0.6867, 1.0, 1.0, 0.8632, 0.6867, 1.0, 1.0, 0.8632, 0.6867, 1.0, 0.2462, 0.004777, 0.0, 1.0, 0.2462, 0.004777, 0.0, 1.0, 0.2462, 0.004777, 0.0, 1.0, 0.2462, 0.004777, 0.0, 1.0, 0.2462, 0.004777, 0.0, 1.0, 0.2462, 0.004777, 0.0, 1.0, 0.0, 0.0, 0.0, 1.0, 0.0, 0.0, 0.0, 1.0, 0.0, 0.0, 0.0, 1.0, 0.0, 0.0, 0.0, 1.0, 0.0, 0.0, 0.0, 1.0, 0.0, 0.0, 0.0, 1.0, 0.0, 0.0, 0.0, 1.0, 0.0, 0.0, 0.0, 1.0, 0.0, 0.0, 0.0, 1.0, 0.0, 0.0, 0.0, 1.0, 0.0, 0.0, 0.0, 1.0, 0.0, 0.0, 0.0, 1.0, 0.0, 0.0, 0.0, 1.0, 0.0, 0.0, 0.0, 1.0, 0.0, 0.0, 0.0, 1.0, 0.0, 0.0, 0.0, 1.0, 0.0, 0.0, 0.0, 1.0, 0.0, 0.0, 0.0, 1.0, 0.0, 0.0, 0.0, 1.0, 0.0, 0.0, 0.0, 1.0, 0.0, 0.0, 0.0, 1.0, 0.0, 0.0, 0.0, 1.0, 0.0, 0.0, 0.0, 1.0, 0.0, 0.0, 0.0, 1.0, 0.0, 0.0, 0.0, 1.0, 0.0, 0.0, 0.0, 1.0, 0.0, 0.0, 0.0, 1.0, 0.0, 0.0, 0.0, 1.0, 0.0, 0.0, 0.0, 1.0, 0.0, 0.0, 0.0, 1.0, 0.0, 0.0, 0.0, 1.0, 0.0, 0.0, 0.0, 1.0, 0.0, 0.0, 0.0, 1.0, 0.0, 0.0, 0.0, 1.0, 0.0, 0.0, 0.0, 1.0, 0.0, 0.0, 0.0, 1.0, 0.0, 0.0, 0.0, 1.0, 0.0, 0.0, 0.0, 1.0, 0.0, 0.0, 0.0, 1.0, 0.0, 0.0, 0.0, 1.0, 0.0, 0.0, 0.0, 1.0, 0.0, 0.0, 0.0, 1.0, 0.0, 0.0, 0.0, 1.0, 0.0, 0.0, 0.0, 1.0, 0.0, 0.0, 0.0, 1.0, 0.0, 0.0, 0.0, 1.0, 0.0, 0.0, 0.0, 1.0, 0.0, 0.0, 0.0, 1.0, 0.0, 0.0, 0.0, 1.0, 0.0, 0.0, 0.0, 1.0, 0.0, 0.0, 0.0, 1.0, 0.0, 0.0, 0.0, 1.0, 0.0, 0.0, 0.0, 1.0, 0.0, 0.0, 0.0, 1.0, 0.0, 0.0, 0.0, 1.0, 0.0, 0.0, 0.0, 1.0, 0.0, 0.0, 0.0, 1.0, 0.0, 0.0, 0.0, 1.0, 0.0, 0.0, 0.0, 1.0, 0.0, 0.0, 0.0, 1.0, 0.0, 0.0, 0.0, 1.0, 0.0, 0.0, 0.0, 1.0, 0.0, 0.0, 0.0, 1.0, 0.0, 0.0, 0.0, 1.0, 0.0, 0.0, 0.0, 1.0, 0.0, 0.0, 0.0, 1.0, 0.0, 0.0, 0.0, 1.0, 0.0, 0.0, 0.0, 1.0, 0.0, 0.0, 0.0, 1.0, 0.0, 0.0, 0.0, 1.0, 0.0, 0.0, 0.0, 1.0, 0.0, 0.0, 0.0, 1.0, 0.0, 0.0, 0.0, 1.0, 0.0, 0.0, 0.0, 1.0, 0.0, 0.0, 0.0, 1.0, 0.0, 0.0, 0.0, 1.0, 0.0, 0.0, 0.0, 1.0, 0.0, 0.0, 0.0, 1.0, 0.0, 0.0, 0.0, 1.0, 0.0, 0.0, 0.0, 1.0, 0.0, 0.0, 0.0, 1.0, 0.0, 0.0, 0.0, 1.0, 0.0, 0.0, 0.0, 1.0, 0.0, 0.0, 0.0, 1.0, 0.0, 0.0, 0.0, 1.0, 0.0, 0.0, 0.0, 1.0, 0.0, 0.0, 0.0, 1.0, 0.0, 0.0, 0.0, 1.0, 0.0, 0.0, 0.0, 1.0, 0.0, 0.0, 0.0, 1.0, 0.0, 0.0, 0.0, 1.0, 0.0, 0.0, 0.0, 1.0, 0.0, 0.0, 0.0, 1.0, 0.0, 0.0, 0.0, 1.0, 0.0, 0.0, 0.0, 1.0, 0.0, 0.0, 0.0, 1.0, 0.0, 0.0, 0.0, 1.0, 0.0, 0.0, 0.0, 1.0, 0.0, 0.0, 0.0, 1.0, 0.0, 0.0, 0.0, 1.0, 0.0, 0.0, 0.0, 1.0, 0.0, 0.0, 0.0, 1.0, 0.0, 0.0, 0.0, 1.0, 0.0, 0.0, 0.0, 1.0, 0.0, 0.0, 0.0, 1.0, 0.0, 0.0, 0.0, 1.0, 0.0, 0.0, 0.0, 1.0, 0.0, 0.0, 0.0, 1.0, 0.0, 0.0, 0.0, 1.0, 0.0, 0.0, 0.0, 1.0, 0.0, 0.0, 0.0, 1.0, 0.0, 0.0, 0.0, 1.0, 0.0, 0.0, 0.0, 1.0, 0.0, 0.0, 0.0, 1.0, 0.0, 0.0, 0.0, 1.0, 0.0, 0.0, 0.0, 1.0, 0.0, 0.0, 0.0, 1.0, 0.0, 0.0, 0.0, 1.0, 0.0, 0.0, 0.0, 1.0, 0.0, 0.0, 0.0, 1.0, 0.0, 0.0, 0.0, 1.0, 0.0, 0.0, 0.0, 1.0, 0.0, 0.0, 0.0, 1.0, 0.0, 0.0, 0.0, 1.0, 0.0, 0.0, 0.0, 1.0, 0.0, 0.0, 0.0, 1.0, 0.0, 0.0, 0.0, 1.0, 0.0, 0.0, 0.0, 1.0, 0.0, 0.0, 0.0, 1.0, 0.0, 0.0, 0.0, 1.0, 0.0, 0.0, 0.0, 1.0, 0.0, 0.0, 0.0, 1.0, 0.0, 0.0, 0.0, 1.0, 0.0, 0.0, 0.0, 1.0, 0.0, 0.0, 0.0, 1.0, 0.0, 0.0, 0.0, 1.0, 0.2462, 0.004777, 0.0, 1.0, 0.2462, 0.004777, 0.0, 1.0, 0.2462, 0.004777, 0.0, 1.0, 0.2462, 0.004777, 0.0, 1.0, 0.0, 0.0, 0.0, 1.0, 0.0, 0.0, 0.0, 1.0, 0.0, 0.0, 0.0, 1.0, 0.0, 0.0, 0.0, 1.0, 0.0, 0.0, 0.0, 1.0, 0.0, 0.0, 0.0, 1.0, 0.0, 0.0, 0.0, 1.0, 0.0, 0.0, 0.0, 1.0, 0.2462, 0.004777, 0.0, 1.0, 0.2462, 0.004777, 0.0, 1.0, 0.2462, 0.004777, 0.0, 1.0, 0.2462, 0.004777, 0.0, 1.0, 0.0, 0.0, 0.0, 1.0, 0.0, 0.0, 0.0, 1.0, 0.0, 0.0, 0.0, 1.0, 0.0, 0.0, 0.0, 1.0, 0.0, 0.0, 0.0, 1.0, 0.0, 0.0, 0.0, 1.0, 0.0, 0.0, 0.0, 1.0, 0.0, 0.0, 0.0, 1.0, 0.2462, 0.004777, 0.0, 1.0, 0.2462, 0.004777, 0.0, 1.0, 0.2462, 0.004777, 0.0, 1.0, 0.2462, 0.004777, 0.0, 1.0, 0.0, 0.0, 0.0, 1.0, 0.0, 0.0, 0.0, 1.0, 0.0, 0.0, 0.0, 1.0, 0.0, 0.0, 0.0, 1.0, 0.0, 0.0, 0.0, 1.0, 0.0, 0.0, 0.0, 1.0, 0.0, 0.0, 0.0, 1.0, 0.0, 0.0, 0.0, 1.0, 0.2462, 0.004777, 0.0, 1.0, 0.2462, 0.004777, 0.0, 1.0, 0.2462, 0.004777, 0.0, 1.0, 0.2462, 0.004777, 0.0, 1.0, 0.0, 0.0, 0.0, 1.0, 0.0, 0.0, 0.0, 1.0, 0.0, 0.0, 0.0, 1.0, 0.0, 0.0, 0.0, 1.0, 0.0, 0.0, 0.0, 1.0, 0.0, 0.0, 0.0, 1.0, 0.0, 0.0, 0.0, 1.0, 0.0, 0.0, 0.0, 1.0, 0.2462, 0.004777, 0.0, 1.0, 0.2462, 0.004777, 0.0, 1.0, 0.2462, 0.004777, 0.0, 1.0, 0.2462, 0.004777, 0.0, 1.0, 0.0, 0.0, 0.0, 1.0, 0.0, 0.0, 0.0, 1.0, 0.0, 0.0, 0.0, 1.0, 0.0, 0.0, 0.0, 1.0, 0.0, 0.0, 0.0, 1.0, 0.0, 0.0, 0.0, 1.0, 0.0, 0.0, 0.0, 1.0, 0.0, 0.0, 0.0, 1.0, 0.2462, 0.004777, 0.0, 1.0, 0.2462, 0.004777, 0.0, 1.0, 0.2462, 0.004777, 0.0, 1.0, 0.2462, 0.004777, 0.0, 1.0, 0.0, 0.0, 0.0, 1.0, 0.0, 0.0, 0.0, 1.0, 0.0, 0.0, 0.0, 1.0, 0.0, 0.0, 0.0, 1.0, 0.0, 0.0, 0.0, 1.0, 0.0, 0.0, 0.0, 1.0, 0.0, 0.0, 0.0, 1.0, 0.0, 0.0, 0.0, 1.0, 0.0, 0.0, 0.0, 1.0, 0.0, 0.0, 0.0, 1.0, 0.0, 0.0, 0.0, 1.0, 0.0, 0.0, 0.0, 1.0, 0.0, 0.0, 0.0, 1.0, 0.0, 0.0, 0.0, 1.0, 0.0, 0.0, 0.0, 1.0, 0.0, 0.0, 0.0, 1.0, 0.0, 0.0, 0.0, 1.0, 0.0, 0.0, 0.0, 1.0, 0.0, 0.0, 0.0, 1.0, 0.0, 0.0, 0.0, 1.0, 0.0, 0.0, 0.0, 1.0, 0.0, 0.0, 0.0, 1.0, 0.0, 0.0, 0.0, 1.0, 0.0, 0.0, 0.0, 1.0, 0.0, 0.0, 0.0, 1.0, 0.0, 0.0, 0.0, 1.0, 0.0, 0.0, 0.0, 1.0, 0.0, 0.0, 0.0, 1.0, 0.0, 0.0, 0.0, 1.0, 0.0, 0.0, 0.0, 1.0, 0.0, 0.0, 0.0, 1.0, 0.0, 0.0, 0.0, 1.0, 0.0, 0.0, 0.0, 1.0, 0.0, 0.0, 0.0, 1.0, 0.0, 0.0, 0.0, 1.0, 0.0, 0.0, 0.0, 1.0, 0.0, 0.0, 0.0, 1.0, 0.0, 0.0, 0.0, 1.0, 0.0, 0.0, 0.0, 1.0, 0.0, 0.0, 0.0, 1.0, 0.0, 0.0, 0.0, 1.0, 0.0, 0.0, 0.0, 1.0, 0.0, 0.0, 0.0, 1.0, 0.0, 0.0, 0.0, 1.0, 0.0, 0.0, 0.0, 1.0, 0.0, 0.0, 0.0, 1.0, 0.0, 0.0, 0.0, 1.0, 0.0, 0.0, 0.0, 1.0, 0.0, 0.0, 0.0, 1.0, 0.0, 0.0, 0.0, 1.0, 0.0, 0.0, 0.0, 1.0, 0.0, 0.0, 0.0, 1.0, 0.0, 0.0, 0.0, 1.0, 0.0, 0.0, 0.0, 1.0, 0.0, 0.0, 0.0, 1.0, 0.0, 0.0, 0.0, 1.0, 0.0, 0.0, 0.0, 1.0, 0.0, 0.0, 0.0, 1.0, 0.0, 0.0, 0.0, 1.0, 0.0, 0.0, 0.0, 1.0, 0.0, 0.0, 0.0, 1.0, 0.0, 0.0, 0.0, 1.0, 0.0, 0.0, 0.0, 1.0, 0.0, 0.0, 0.0, 1.0, 0.0, 0.0, 0.0, 1.0, 0.0, 0.0, 0.0, 1.0, 0.0, 0.0, 0.0, 1.0, 0.0, 0.0, 0.0, 1.0, 0.0, 0.0, 0.0, 1.0, 0.0, 0.0, 0.0, 1.0, 0.0, 0.0, 0.0, 1.0, 0.0, 0.0, 0.0, 1.0, 0.0, 0.0, 0.0, 1.0, 0.0, 0.0, 0.0, 1.0, 0.0, 0.0, 0.0, 1.0, 0.0, 0.0, 0.0, 1.0, 0.0, 0.0, 0.0, 1.0, 0.0, 0.0, 0.0, 1.0, 0.0, 0.0, 0.0, 1.0, 0.0, 0.0, 0.0, 1.0, 0.0, 0.0, 0.0, 1.0, 0.0, 0.0, 0.0, 1.0, 0.0, 0.0, 0.0, 1.0, 0.0, 0.0, 0.0, 1.0, 0.0, 0.0, 0.0, 1.0, 0.0, 0.0, 0.0, 1.0, 0.0, 0.0, 0.0, 1.0, 0.0, 0.0, 0.0, 1.0, 0.0, 0.0, 0.0, 1.0, 0.0, 0.0, 0.0, 1.0, 0.0, 0.0, 0.0, 1.0, 0.0, 0.0, 0.0, 1.0, 0.0, 0.0, 0.0, 1.0, 0.0, 0.0, 0.0, 1.0, 0.0, 0.0, 0.0, 1.0, 0.0, 0.0, 0.0, 1.0, 0.0, 0.0, 0.0, 1.0, 0.0, 0.0, 0.0, 1.0, 0.0, 0.0, 0.0, 1.0, 0.0, 0.0, 0.0, 1.0, 0.0, 0.0, 0.0, 1.0, 0.0, 0.0, 0.0, 1.0, 0.0, 0.0, 0.0, 1.0, 0.0, 0.0, 0.0, 1.0, 0.0, 0.0, 0.0, 1.0, 0.0, 0.0, 0.0, 1.0, 0.0, 0.0, 0.0, 1.0, 0.0, 0.0, 0.0, 1.0, 0.0, 0.0, 0.0, 1.0, 0.0, 0.0, 0.0, 1.0, 0.0, 0.0, 0.0, 1.0, 0.0, 0.0, 0.0, 1.0, 0.0, 0.0, 0.0, 1.0, 0.0, 0.0, 0.0, 1.0, 0.0, 0.0, 0.0, 1.0, 0.0, 0.0, 0.0, 1.0, 0.0, 0.0, 0.0, 1.0, 0.0, 0.0, 0.0, 1.0, 0.0, 0.0, 0.0, 1.0, 0.0, 0.0, 0.0, 1.0, 0.0, 0.0, 0.0, 1.0, 0.0, 0.0, 0.0, 1.0, 0.0, 0.0, 0.0, 1.0, 0.0, 0.0, 0.0, 1.0, 0.0, 0.0, 0.0, 1.0, 0.0, 0.0, 0.0, 1.0, 0.0, 0.0, 0.0, 1.0, 0.0, 0.0, 0.0, 1.0, 0.0, 0.0, 0.0, 1.0, 0.0, 0.0, 0.0, 1.0, 0.0, 0.0, 0.0, 1.0, 0.0, 0.0, 0.0, 1.0, 0.0, 0.0, 0.0, 1.0, 0.0, 0.0, 0.0, 1.0, 0.0, 0.0, 0.0, 1.0, 0.0, 0.0, 0.0, 1.0, 0.0, 0.0, 0.0, 1.0, 0.0, 0.0, 0.0, 1.0, 0.0, 0.0, 0.0, 1.0, 0.0, 0.0, 0.0, 1.0, 0.0, 0.0, 0.0, 1.0, 0.0, 0.0, 0.0, 1.0, 0.0, 0.0, 0.0, 1.0, 0.0, 0.0, 0.0, 1.0, 0.0, 0.0, 0.0, 1.0, 0.0, 0.0, 0.0, 1.0, 0.0, 0.0, 0.0, 1.0, 0.0, 0.0, 0.0, 1.0, 0.0, 0.0, 0.0, 1.0, 0.0, 0.0, 0.0, 1.0, 0.0, 0.0, 0.0, 1.0, 0.0, 0.0, 0.0, 1.0, 0.0, 0.0, 0.0, 1.0, 0.0, 0.0, 0.0, 1.0, 0.0, 0.0, 0.0, 1.0, 0.0, 0.0, 0.0, 1.0, 0.0, 0.0, 0.0, 1.0, 0.0, 0.0, 0.0, 1.0, 0.0, 0.0, 0.0, 1.0, 0.0, 0.0, 0.0, 1.0, 0.0, 0.0, 0.0, 1.0, 0.0, 0.0, 0.0, 1.0, 0.0, 0.0, 0.0, 1.0, 0.0, 0.0, 0.0, 1.0, 0.0, 0.0, 0.0, 1.0, 0.0, 0.0, 0.0, 1.0, 0.0, 0.0, 0.0, 1.0, 0.0, 0.0, 0.0, 1.0, 0.0, 0.0, 0.0, 1.0, 0.0, 0.0, 0.0, 1.0, 0.0, 0.0, 0.0, 1.0, 0.0, 0.0, 0.0, 1.0, 0.0, 0.0, 0.0, 1.0, 0.0, 0.0, 0.0, 1.0, 0.0, 0.0, 0.0, 1.0, 0.0, 0.0, 0.0, 1.0, 0.0, 0.0, 0.0, 1.0, 0.0, 0.0, 0.0, 1.0, 0.0, 0.0, 0.0, 1.0, 0.0, 0.0, 0.0, 1.0, 0.0, 0.0, 0.0, 1.0, 0.0, 0.0, 0.0, 1.0, 0.0, 0.0, 0.0, 1.0, 0.0, 0.0, 0.0, 1.0, 0.0, 0.0, 0.0, 1.0, 0.0, 0.0, 0.0, 1.0, 0.0, 0.0, 0.0, 1.0, 0.0, 0.0, 0.0, 1.0, 0.0, 0.0, 0.0, 1.0, 0.0, 0.0, 0.0, 1.0, 0.0, 0.0, 0.0, 1.0, 0.0, 0.0, 0.0, 1.0, 0.0, 0.0, 0.0, 1.0, 0.0, 0.0, 0.0, 1.0, 0.0, 0.0, 0.0, 1.0, 0.0, 0.0, 0.0, 1.0, 0.0, 0.0, 0.0, 1.0, 0.0, 0.0, 0.0, 1.0, 0.0, 0.0, 0.0, 1.0, 0.0, 0.0, 0.0, 1.0, 0.0, 0.0, 0.0, 1.0, 0.0, 0.0, 0.0, 1.0, 0.0, 0.0, 0.0, 1.0, 0.0, 0.0, 0.0, 1.0, 0.0, 0.0, 0.0, 1.0, 0.0, 0.0, 0.0, 1.0, 0.0, 0.0, 0.0, 1.0, 0.0, 0.0, 0.0, 1.0, 0.0, 0.0, 0.0, 1.0, 0.0, 0.0, 0.0, 1.0, 0.0, 0.0, 0.0, 1.0, 0.0, 0.0, 0.0, 1.0, 0.0, 0.0, 0.0, 1.0, 0.0, 0.0, 0.0, 1.0, 0.0, 0.0, 0.0, 1.0, 0.0, 0.0, 0.0, 1.0, 0.0, 0.0, 0.0, 1.0, 0.0, 0.0, 0.0, 1.0, 0.0, 0.0, 0.0, 1.0, 0.0, 0.0, 0.0, 1.0, 0.0, 0.0, 0.0, 1.0, 0.0, 0.0, 0.0, 1.0, 0.0, 0.0, 0.0, 1.0, 0.0, 0.0, 0.0, 1.0, 0.0, 0.0, 0.0, 1.0, 0.0, 0.0, 0.0, 1.0, 0.0, 0.0, 0.0, 1.0, 0.0, 0.0, 0.0, 1.0, 0.0, 0.0, 0.0, 1.0, 0.0, 0.0, 0.0, 1.0, 0.0, 0.0, 0.0, 1.0, 0.0, 0.0, 0.0, 1.0, 0.0, 0.0, 0.0, 1.0, 0.0, 0.0, 0.0, 1.0, 0.0, 0.0, 0.0, 1.0, 0.0, 0.0, 0.0, 1.0, 0.0, 0.0, 0.0, 1.0, 0.0, 0.0, 0.0, 1.0, 0.0, 0.0, 0.0, 1.0, 0.0, 0.0, 0.0, 1.0, 0.0, 0.0, 0.0, 1.0, 0.0, 0.0, 0.0, 1.0, 0.0, 0.0, 0.0, 1.0, 0.0, 0.0, 0.0, 1.0, 0.0, 0.0, 0.0, 1.0, 0.0, 0.0, 0.0, 1.0, 0.0, 0.0, 0.0, 1.0, 0.0, 0.0, 0.0, 1.0, 0.0, 0.0, 0.0, 1.0, 0.0, 0.0, 0.0, 1.0, 0.0, 0.0, 0.0, 1.0, 0.0, 0.0, 0.0, 1.0, 0.0, 0.0, 0.0, 1.0, 0.0, 0.0, 0.0, 1.0, 0.0, 0.0, 0.0, 1.0, 0.0, 0.0, 0.0, 1.0, 0.0, 0.0, 0.0, 1.0, 0.0, 0.0, 0.0, 1.0, 0.0, 0.0, 0.0, 1.0, 0.0, 0.0, 0.0, 1.0, 0.0, 0.0, 0.0, 1.0, 0.0, 0.0, 0.0, 1.0, 0.0, 0.0, 0.0, 1.0, 0.0, 0.0, 0.0, 1.0, 0.0, 0.0, 0.0, 1.0, 0.0, 0.0, 0.0, 1.0, 0.0, 0.0, 0.0, 1.0, 0.0, 0.0, 0.0, 1.0, 0.0, 0.0, 0.0, 1.0, 0.0, 0.0, 0.0, 1.0, 0.0, 0.0, 0.0, 1.0, 0.0, 0.0, 0.0, 1.0, 0.0, 0.0, 0.0, 1.0, 0.0, 0.0, 0.0, 1.0, 0.0, 0.0, 0.0, 1.0, 0.0, 0.0, 0.0, 1.0, 0.0, 0.0, 0.0, 1.0, 0.0, 0.0, 0.0, 1.0, 0.0, 0.0, 0.0, 1.0, 0.0, 0.0, 0.0, 1.0, 0.0, 0.0, 0.0, 1.0, 0.0, 0.0, 0.0, 1.0, 0.0, 0.0, 0.0, 1.0, 0.0, 0.0, 0.0, 1.0, 0.0, 0.0, 0.0, 1.0, 0.0, 0.0, 0.0, 1.0, 0.0, 0.0, 0.0, 1.0, 0.0, 0.0, 0.0, 1.0, 0.0, 0.0, 0.0, 1.0, 0.0, 0.0, 0.0, 1.0, 0.0, 0.0, 0.0, 1.0, 0.0, 0.0, 0.0, 1.0, 0.0, 0.0, 0.0, 1.0, 0.0, 0.0, 0.0, 1.0, 0.0, 0.0, 0.0, 1.0, 0.0, 0.0, 0.0, 1.0, 0.0, 0.0, 0.0, 1.0, 0.0, 0.0, 0.0, 1.0, 0.0, 0.0, 0.0, 1.0, 0.0, 0.0, 0.0, 1.0, 0.0, 0.0, 0.0, 1.0, 0.0, 0.0, 0.0, 1.0, 0.0, 0.0, 0.0, 1.0, 0.0, 0.0, 0.0, 1.0, 0.0, 0.0, 0.0, 1.0, 0.0, 0.0, 0.0, 1.0, 0.0, 0.0, 0.0, 1.0, 0.0, 0.0, 0.0, 1.0, 0.0, 0.0, 0.0, 1.0, 0.0, 0.0, 0.0, 1.0, 0.0, 0.0, 0.0, 1.0, 0.0, 0.0, 0.0, 1.0, 0.0, 0.0, 0.0, 1.0, 0.0, 0.0, 0.0, 1.0, 0.0, 0.0, 0.0, 1.0, 0.0, 0.0, 0.0, 1.0, 0.0, 0.0, 0.0, 1.0, 0.0, 0.0, 0.0, 1.0, 0.0, 0.0, 0.0, 1.0, 0.0, 0.0, 0.0, 1.0, 0.0, 0.0, 0.0, 1.0, 0.0, 0.0, 0.0, 1.0, 0.0, 0.0, 0.0, 1.0, 0.0, 0.0, 0.0, 1.0, 0.0, 0.0, 0.0, 1.0, 0.0, 0.0, 0.0, 1.0, 0.0, 0.0, 0.0, 1.0, 0.0, 0.0, 0.0, 1.0, 0.0, 0.0, 0.0, 1.0, 0.0, 0.0, 0.0, 1.0, 0.0, 0.0, 0.0, 1.0, 0.0, 0.0, 0.0, 1.0, 0.0, 0.0, 0.0, 1.0, 0.0, 0.0, 0.0, 1.0, 0.0, 0.0, 0.0, 1.0, 0.0, 0.0, 0.0, 1.0, 0.0, 0.0, 0.0, 1.0, 0.0, 0.0, 0.0, 1.0, 0.0, 0.0, 0.0, 1.0, 0.0, 0.0, 0.0, 1.0, 0.0, 0.0, 0.0, 1.0, 0.0, 0.0, 0.0, 1.0, 0.0, 0.0, 0.0, 1.0, 0.0, 0.0, 0.0, 1.0, 0.0, 0.0, 0.0, 1.0, 0.0, 0.0, 0.0, 1.0, 0.0, 0.0, 0.0, 1.0, 0.0, 0.0, 0.0, 1.0, 0.0, 0.0, 0.0, 1.0, 0.0, 0.0, 0.0, 1.0, 0.0, 0.0, 0.0, 1.0, 0.0, 0.0, 0.0, 1.0, 0.0, 0.0, 0.0, 1.0, 0.0, 0.0, 0.0, 1.0, 0.0, 0.0, 0.0, 1.0, 0.0, 0.0, 0.0, 1.0, 0.0, 0.0, 0.0, 1.0, 0.0, 0.0, 0.0, 1.0, 0.0, 0.0, 0.0, 1.0, 0.0, 0.0, 0.0, 1.0, 0.0, 0.0, 0.0, 1.0, 0.0, 0.0, 0.0, 1.0, 0.0, 0.0, 0.0, 1.0, 0.0, 0.0, 0.0, 1.0, 0.0, 0.0, 0.0, 1.0, 0.0, 0.0, 0.0, 1.0, 0.0, 0.0, 0.0, 1.0, 0.0, 0.0, 0.0, 1.0, 0.0, 0.0, 0.0, 1.0, 0.0, 0.0, 0.0, 1.0, 0.0, 0.0, 0.0, 1.0, 0.0, 0.0, 0.0, 1.0, 0.0, 0.0, 0.0, 1.0, 0.0, 0.0, 0.0, 1.0, 0.0, 0.0, 0.0, 1.0, 0.0, 0.0, 0.0, 1.0, 0.0, 0.0, 0.0, 1.0, 0.0, 0.0, 0.0, 1.0, 0.0, 0.0, 0.0, 1.0, 0.0, 0.0, 0.0, 1.0, 0.0, 0.0, 0.0, 1.0, 0.0, 0.0, 0.0, 1.0, 0.0, 0.0, 0.0, 1.0, 0.0, 0.0, 0.0, 1.0, 0.0, 0.0, 0.0, 1.0, 0.0, 0.0, 0.0, 1.0, 0.0, 0.0, 0.0, 1.0, 0.0, 0.0, 0.0, 1.0, 0.0, 0.0, 0.0, 1.0, 0.0, 0.0, 0.0, 1.0, 0.0, 0.0, 0.0, 1.0, 0.0, 0.0, 0.0, 1.0, 0.0, 0.0, 0.0, 1.0, 0.0, 0.0, 0.0, 1.0, 0.0, 0.0, 0.0, 1.0, 0.0, 0.0, 0.0, 1.0, 0.0, 0.0, 0.0, 1.0, 0.0, 0.0, 0.0, 1.0, 0.0, 0.0, 0.0, 1.0, 0.0, 0.0, 0.0, 1.0, 0.0, 0.0, 0.0, 1.0, 0.0, 0.0, 0.0, 1.0, 0.0, 0.0, 0.0, 1.0, 0.0, 0.0, 0.0, 1.0, 0.0, 0.0, 0.0, 1.0, 0.0, 0.0, 0.0, 1.0, 0.0, 0.0, 0.0, 1.0, 0.0, 0.0, 0.0, 1.0, 0.0, 0.0, 0.0, 1.0, 0.0, 0.0, 0.0, 1.0, 0.0, 0.0, 0.0, 1.0, 0.0, 0.0, 0.0, 1.0, 0.0, 0.0, 0.0, 1.0, 0.0, 0.0, 0.0, 1.0, 0.0, 0.0, 0.0, 1.0, 0.0, 0.0, 0.0, 1.0, 0.0, 0.0, 0.0, 1.0, 0.0, 0.0, 0.0, 1.0, 0.0, 0.0, 0.0, 1.0, 0.0, 0.0, 0.0, 1.0, 0.0, 0.0, 0.0, 1.0, 0.0, 0.0, 0.0, 1.0, 0.0, 0.0, 0.0, 1.0, 0.0, 0.0, 0.0, 1.0])
me_cube_002.materials.append(mat_material_001)
me_cube_002.use_paint_bone_selection = False
me_cube_002.use_paint_mask_vertex = True
me_cube_002.update()

# ---- objects
ob_dice = bpy.data.objects.new('dice', me_cube_002)

# ---- transforms, parenting, visibility, modifiers, constraints
ob_dice.location = (-0.1968, -0.1956, 0.372)
ob_dice.rotation_euler = (-0.4179, 0.366, 0.001176)
ob_dice.scale = (1.449, 1.449, 1.449)

# ---- collection membership
col_collection.objects.link(ob_dice)

# ---- scene / render settings (as saved in the file)
scene.frame_start = 1; scene.frame_end = 250; scene.frame_set(1)
scene.render.engine = 'CYCLES'
scene.render.resolution_x = 128
scene.render.resolution_y = 128
scene.render.film_transparent = True
bpy.context.view_layer.update()

# ---- added for rendering (the .blend has no active camera and no usable light): camera, sun
cam_auto = bpy.data.cameras.new('AutoCamera')
cam_auto.lens = 50.0
cam_auto.sensor_width = 36.0
cam_auto.clip_end = 1000.0
ob_auto_camera = bpy.data.objects.new('AutoCamera', cam_auto)
scene.collection.objects.link(ob_auto_camera)
ob_auto_camera.location = (1.95838, -2.29685, 2.08168)
ob_auto_camera.rotation_euler = (1.09748, -7.21219e-08, 0.694738)
scene.camera = ob_auto_camera
light_auto_sun = bpy.data.lights.new('AutoSun', 'SUN')
light_auto_sun.energy = 3.0
light_auto_sun.angle = 0.0523599
ob_auto_sun = bpy.data.objects.new('AutoSun', light_auto_sun)
scene.collection.objects.link(ob_auto_sun)
ob_auto_sun.rotation_euler = (0.872665, 0.174533, 0.523599)
bpy.context.view_layer.update()
